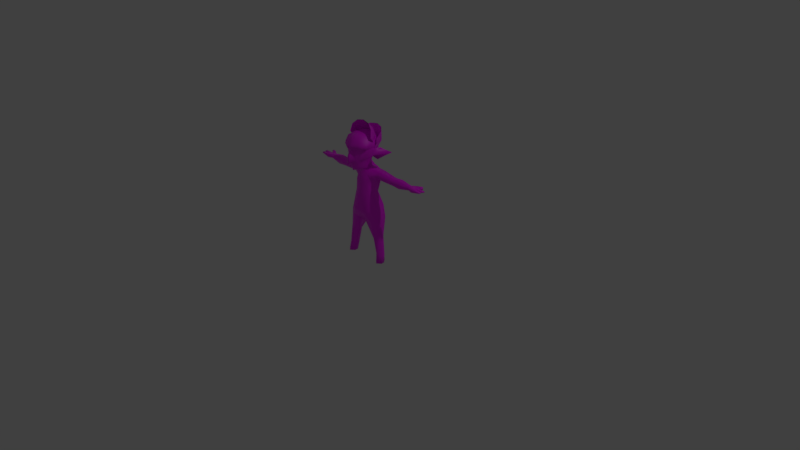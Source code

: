 # Source: oni_small.blend  (saved by Blender 2.83.19; exported with 4.5.12 LTS)
import bpy
from mathutils import Matrix  # noqa: F401  (used for matrix-valued properties, if any)

bpy.ops.wm.read_factory_settings(use_empty=True)
scene = bpy.context.scene
scene.name = 'Scene'

# ---- collections
col_1 = bpy.data.collections.new('コレクション 1'); scene.collection.children.link(col_1)

# ---- images (referenced by path relative to the original .blend; pixels are not part of the script)
import os
ASSET_DIR = os.environ.get("B2B_ASSET_DIR", "")  # directory of the original .blend (textures are referenced by path, not embedded)
HERE = os.path.dirname(os.path.abspath(__file__))  # packed textures are extracted next to this script under _unpacked/

def load_image(name, relpath, width, height, colorspace="sRGB"):
    """Load a texture the original file referenced (path relative to the .blend, or extracted next to this script)."""
    p = next((c for c in (os.path.join(HERE, relpath), os.path.join(ASSET_DIR, relpath)) if relpath and os.path.exists(c)), "")
    if p:
        img = bpy.data.images.load(p, check_existing=True)
        img.name = name
    else:  # same state as the original file: an image datablock whose file is absent (Cycles renders it pink)
        img = bpy.data.images.new(name, width, height)
        img.source = "FILE"
        img.filepath = "//" + (relpath or name)
    img.colorspace_settings.name = colorspace
    return img
img_oni_s_albedo = load_image('oni_s_albedo', 'oni_s_albedo.png', 1024, 1024, 'sRGB')

# ---- materials (node trees are filled in below, after node groups)
mat_material = bpy.data.materials.new('Material')
mat_material.alpha_threshold = 0.0
mat_material.use_transparent_shadow = False
mat_material.roughness = 0.5

# ---- material node trees
mat_material.use_nodes = True; mat_material.node_tree.nodes.clear()
_N = mat_material.node_tree.nodes; _L = mat_material.node_tree.links
n0 = _N.new('ShaderNodeBsdfPrincipled'); n0.name = 'Principled BSDF'; n0.location = (10, 300)
n0.distribution = 'GGX'
n0.subsurface_method = 'BURLEY'
n0.inputs[3].default_value = 1.45
n0.inputs[27].default_value = (0.0, 0.0, 0.0, 1.0)
n0.inputs[28].default_value = 1.0
n1 = _N.new('ShaderNodeOutputMaterial'); n1.name = 'Material Output'; n1.location = (300, 300)
n2 = _N.new('ShaderNodeTexImage'); n2.name = '画像テクスチャ'; n2.location = (-289, 105)
n2.image = img_oni_s_albedo
_L.new(n0.outputs[0], n1.inputs[0])
_L.new(n2.outputs[0], n0.inputs[0])
_L.new(n2.outputs[1], n0.inputs[4])
n1.is_active_output = True

# ---- world
world_world = bpy.data.worlds.new('World'); scene.world = world_world
world_world.color = (0.05088, 0.05088, 0.05088)
world_world.use_sun_shadow = False
world_world.sun_shadow_jitter_overblur = 0.0
world_world.cycles.sampling_method = 'MANUAL'

# ---- cameras
cam_camera = bpy.data.cameras.new('Camera')
cam_camera.clip_end = 100.0
cam_camera.lens = 35.0
cam_camera.sensor_width = 32.0
cam_camera.sensor_height = 18.0
cam_camera.ortho_scale = 7.314
cam_camera.dof.focus_distance = 0.0
cam_camera.dof.aperture_fstop = 128.0

# ---- lights
light_lamp = bpy.data.lights.new('Lamp', 'POINT')
light_lamp.transmission_factor = 0.0
light_lamp.cutoff_distance = 30.0
light_lamp.energy = 100.0
light_lamp.shadow_buffer_clip_start = 1.001
light_lamp.shadow_soft_size = 0.1
light_lamp.shadow_maximum_resolution = 0.006
light_lamp.use_absolute_resolution = True

# ---- meshes
me_oni_small = bpy.data.meshes.new('oni_small')
me_oni_small.from_pydata([(-0.0328, 0.07302, 0.8756), (-0.04009, 0.133, 0.675), (-0.2065, -0.01131, 0.0), (-0.2996, -0.01408, 0.0), (-0.2453, 0.06335, 0.6048), (-0.9018, 0.09027, 1.147), (-0.9018, 0.08448, 1.132), (-0.03433, 0.04122, 1.301), (-0.04908, 0.1035, 0.5501), (-0.2055, 0.07204, 0.7532), (-0.1508, 0.02468, 0.9131), (-0.1508, 0.07687, 1.067), (-0.1428, 0.07795, 1.212), (-0.06286, 0.1186, 1.038), (-0.04025, 0.08374, 1.241), (-0.4624, 0.04355, 1.098), (-0.7041, 0.06537, 1.111), (-0.4404, 0.06683, 1.182), (-0.7041, 0.06188, 1.166), (-0.2961, -0.001477, 0.09722), (-0.2646, 0.009333, 0.353), (-0.192, 0.001292, 0.09722), (-0.1445, 0.0109, 0.3246), (0.0, 0.02028, 0.542), (0.0, 0.1, 1.234), (0.0, 0.1, 1.073), (0.0, 0.06622, 0.8666), (0.0, 0.1, 0.675), (-0.04465, 0.1239, 1.176), (-0.7521, 0.1202, 1.157), (-0.1368, 0.1, 1.133), (-0.7041, 0.07873, 1.133), (-0.4574, 0.07873, 1.133), (0.0, 0.1131, 1.177), (-0.1491, 0.1123, 0.5829), (-0.2537, 0.03603, 0.0), (-0.1432, 0.1241, 0.7241), (-0.1061, 0.07249, 0.9017), (-0.1152, 0.1181, 1.053), (-0.09201, 0.08699, 1.224), (-0.2452, 0.04179, 0.09722), (-0.1986, 0.06784, 0.3394), (-0.09904, 0.1287, 1.168), (-0.05183, -0.1169, 0.9098), (-0.09523, -0.1585, 0.6921), (-0.2016, -0.06334, -9.282e-09), (-0.3065, -0.06383, -9.282e-09), (-0.2495, -0.04184, 0.5955), (-0.8873, 0.007291, 1.147), (-0.8873, 0.008996, 1.134), (-0.03694, -0.01284, 1.283), (-0.05119, -0.1, 0.5417), (-0.1938, -0.03733, 0.7532), (-0.1391, -0.06038, 0.9333), (-0.1245, -0.04084, 1.067), (-0.1296, -0.02331, 1.204), (-0.03918, -0.1094, 1.067), (-0.04382, -0.0216, 1.233), (-0.4574, 0.003262, 1.096), (-0.7041, 0.02237, 1.113), (-0.4404, 0.01303, 1.179), (-0.7041, 0.02087, 1.162), (-0.3026, -0.04257, 0.09722), (-0.2672, -0.04143, 0.3522), (-0.1852, -0.04208, 0.09722), (-0.1327, -0.04108, 0.3206), (3.864e-10, -0.09594, 0.5301), (3.864e-10, -0.03736, 1.234), (3.864e-10, -0.1126, 1.067), (3.864e-10, -0.13, 0.9098), (3.864e-10, -0.1757, 0.6986), (-0.03187, -0.08101, 1.162), (-0.7521, 0.1271, 1.123), (-0.1236, -0.06212, 1.145), (-0.7041, 0.002906, 1.133), (-0.4574, -0.01792, 1.133), (3.864e-10, -0.08333, 1.165), (-0.1581, -0.1, 0.5628), (-0.2537, -0.1068, -9.282e-09), (-0.1499, -0.1108, 0.6995), (-0.1061, -0.09266, 0.9218), (-0.09287, -0.09573, 1.067), (-0.07881, -0.02725, 1.217), (-0.2452, -0.08335, 0.09722), (-0.2002, -0.0956, 0.3303), (-0.08584, -0.07118, 1.153), (-0.187, 0.06744, 1.093), (-0.2201, 0.07849, 1.208), (-0.2026, 0.09027, 1.133), (-0.187, -0.003264, 1.102), (-0.2201, -0.01332, 1.201), (-0.2026, -0.03108, 1.139), (-0.7745, 0.08931, 1.11), (-0.775, 0.08944, 1.147), (-0.763, -5.873e-05, 1.113), (-0.763, -0.007854, 1.157), (-0.5479, 0.06159, 1.096), (-0.5479, 0.07262, 1.187), (-0.5479, 0.09027, 1.133), (-0.5479, 0.007073, 1.086), (-0.5479, 0.01559, 1.178), (-0.5479, -0.009733, 1.133), (-0.4709, 0.04288, 1.098), (-0.472, 0.06736, 1.182), (-0.4719, 0.08092, 1.133), (-0.4673, 0.003047, 1.095), (-0.4714, 0.01573, 1.176), (-0.4719, -0.01556, 1.133), (-0.2674, 0.01013, 0.3287), (-0.1497, 0.0117, 0.3003), (-0.2059, 0.06492, 0.3025), (-0.2694, -0.04401, 0.3264), (-0.1366, -0.04308, 0.3039), (-0.2031, -0.09588, 0.319), (3.864e-10, -0.04104, 1.283), (0.0, 0.05846, 1.301), (-0.2443, 0.05708, 0.5396), (-0.06291, 0.08873, 0.5089), (-0.1581, 0.09007, 0.5108), (-0.2521, -0.04276, 0.5634), (-0.05583, -0.09646, 0.528), (-0.1622, -0.09783, 0.5441), (-0.8166, 0.1466, 1.159), (-0.8341, 0.1235, 1.152), (-0.8166, 0.1508, 1.138), (-0.8342, 0.1271, 1.13), (-0.789, 0.04331, 1.151), (-0.7888, 0.04536, 1.112), (-0.8943, 0.03115, 1.133), (-0.8946, 0.03479, 1.147), (-0.8943, 0.05837, 1.133), (-0.8946, 0.06201, 1.147), (-0.8382, 0.08689, 1.121), (-0.8384, 0.08986, 1.147), (-0.8415, 0.05186, 1.122), (-0.8418, 0.05266, 1.149), (-0.8251, 0.004469, 1.123), (-0.8251, -0.0002816, 1.152), (-0.8415, 0.03825, 1.122), (-0.8418, 0.03905, 1.149), (-0.7844, 0.1334, 1.158), (-0.8045, 0.1065, 1.149), (-0.8043, 0.1082, 1.12), (-0.7844, 0.139, 1.131), (-0.1764, -0.04411, 1.538), (0.0, -0.0178, 1.701), (0.0, -0.08362, 1.265), (-0.1757, -0.06053, 1.595), (0.0, 0.03243, 1.689), (0.0, 0.07258, 1.657), (0.0, 0.119, 1.595), (-0.1032, -0.09728, 1.253), (0.0, 0.1334, 1.538), (0.0, 0.138, 1.486), (0.0, 0.128, 1.43), (0.0, 0.0409, 1.369), (0.0, -0.2246, 1.23), (-0.07712, -0.05591, 1.682), (-0.1043, -0.008256, 1.384), (-0.07636, -0.07881, 1.258), (0.0, -0.0706, 1.691), (-0.04336, -0.1285, 1.252), (-0.0235, -0.0178, 1.7), (-0.1444, 0.03925, 1.595), (-0.08603, -0.0662, 1.304), (-0.06377, -0.01441, 1.689), (0.0, -0.1425, 1.243), (-0.0234, -0.0706, 1.69), (-0.145, 0.04647, 1.538), (-0.1294, 0.04875, 1.486), (-0.04336, -0.1966, 1.248), (-0.1329, -0.04031, 1.657), (-0.1243, 0.05197, 1.43), (-0.1099, 0.01613, 1.657), (-0.1543, -0.02825, 1.43), (0.0, -0.04589, 1.304), (-0.1811, -0.17, 1.583), (-0.1598, -0.04411, 1.512), (-0.135, -0.02841, 1.399), (0.0, -0.2864, 1.53), (0.0, -0.1586, 1.691), (-0.02146, -0.2745, 1.564), (0.0, -0.2353, 1.237), (-0.1091, -0.2355, 1.59), (0.0, -0.2763, 1.563), (-0.07712, -0.1207, 1.689), (-0.1329, -0.06789, 1.657), (-0.1116, -0.08651, 1.304), (-0.1894, -0.1846, 1.543), (-0.162, -0.1645, 1.517), (-0.1565, -0.1755, 1.486), (-0.1711, -0.1655, 1.437), (-0.1401, -0.06416, 1.399), (-0.1063, -0.1029, 1.26), (-0.04336, -0.2086, 1.255), (-0.1109, -0.2525, 1.557), (-0.01598, -0.2866, 1.527), (0.0, -0.2678, 1.495), (-0.1063, -0.2207, 1.526), (-0.01862, -0.2608, 1.496), (0.0, -0.2794, 1.478), (-0.0981, -0.2202, 1.442), (-0.0169, -0.2717, 1.478), (0.0, -0.3041, 1.436), (-0.09263, -0.2131, 1.374), (-0.05796, -0.2299, 1.374), (-0.01964, -0.2964, 1.436), (-0.03259, -0.2407, 1.471), (-0.03155, -0.2376, 1.499), (-0.03083, -0.2924, 1.532), (0.0, -0.2645, 1.335), (-0.02092, -0.3078, 1.345), (-0.01325, -0.2575, 1.341), (0.0, -0.3155, 1.339), (0.0, -0.2457, 1.289), (-0.01367, -0.2426, 1.29), (-0.0689, -0.2079, 1.304), (-0.118, -0.1068, 1.304), (0.0, -0.2442, 1.655), (-0.0242, -0.2372, 1.652), (-0.09445, -0.2163, 1.662), (-0.0234, -0.1586, 1.69), (-0.06958, 0.003941, 1.378), (-0.08207, 0.1083, 1.43), (-0.08643, 0.09653, 1.595), (-0.03696, 0.01474, 1.689), (-0.08784, 0.1046, 1.486), (-0.0535, -0.04979, 1.304), (-0.05968, 0.05991, 1.657), (-0.08825, 0.1026, 1.538), (-0.3279, 0.09223, 1.463), (-0.2052, 0.03497, 1.514), (-0.1976, -0.01155, 1.375), (-0.3135, 0.1127, 1.463), (-0.1825, 0.001213, 1.36), (-0.1904, 0.05488, 1.496), (-0.182, -0.01143, 1.564), (-0.1813, -0.008627, 1.625), (0.0, 0.1675, 1.733), (0.0, 0.1834, 1.603), (0.0, 0.1391, 1.486), (-0.1615, 0.08004, 1.689), (-0.1622, 0.08797, 1.579), (-0.1294, 0.0499, 1.486), (-0.1598, -0.04297, 1.512), (-0.09667, 0.1429, 1.721), (-0.08784, 0.1057, 1.486), (-0.09871, 0.1495, 1.603), (-0.182, -0.0182, 1.564), (-0.1813, -0.0154, 1.625), (0.0, 0.1607, 1.733), (0.0, 0.1766, 1.603), (0.0, 0.1323, 1.486), (-0.1615, 0.07327, 1.689), (-0.1622, 0.0812, 1.579), (-0.1294, 0.04312, 1.486), (-0.1598, -0.04974, 1.512), (-0.09667, 0.1361, 1.721), (-0.08784, 0.09896, 1.486), (-0.09871, 0.1428, 1.603), (-0.1866, -0.07098, 1.618), (-0.1859, -0.1048, 1.659), (0.0, -0.0533, 1.833), (0.0, 0.03316, 1.757), (0.0, 0.07253, 1.655), (-0.1655, -0.08474, 1.753), (-0.1663, -0.01497, 1.686), (-0.1327, 0.01441, 1.603), (-0.1638, -0.06155, 1.566), (-0.09912, -0.06243, 1.811), (-0.09007, 0.05079, 1.636), (-0.1012, 0.01112, 1.737), (-0.1866, -0.0754, 1.614), (-0.1859, -0.1093, 1.655), (0.0, -0.05772, 1.829), (0.0, 0.02874, 1.753), (0.0, 0.06812, 1.651), (-0.1655, -0.08916, 1.749), (-0.1663, -0.01938, 1.682), (-0.1327, 0.009996, 1.599), (-0.1638, -0.06596, 1.562), (-0.09912, -0.06684, 1.807), (-0.09007, 0.04637, 1.632), (-0.1012, 0.00671, 1.733)], [], [(104, 103, 17), (42, 39, 14, 28), (88, 87, 12, 30), (36, 37, 0, 1), (37, 38, 13, 0), (18, 31, 29), (35, 40, 21, 2), (110, 41, 22, 109), (14, 7, 115, 24), (0, 13, 25, 26), (1, 0, 26, 27), (8, 1, 27, 23), (28, 14, 24, 33), (13, 28, 33, 25), (31, 16, 92), (86, 88, 30, 11), (38, 42, 28, 13), (102, 104, 32, 15), (108, 20, 41, 110), (3, 19, 40, 35), (10, 11, 38, 37), (9, 10, 37, 36), (4, 9, 36, 34), (30, 12, 42), (121, 120, 51, 77), (107, 75, 106), (85, 71, 57, 82), (77, 51, 44, 79), (91, 73, 90), (79, 44, 43, 80), (80, 43, 56, 81), (95, 74, 61), (78, 45, 64, 83), (113, 112, 65, 84), (57, 67, 114, 50), (43, 69, 68, 56), (44, 70, 69, 43), (51, 66, 70, 44), (71, 76, 67, 57), (56, 68, 76, 71), (94, 74, 95), (89, 54, 91), (81, 56, 71, 85), (105, 75, 107), (54, 81, 85, 73), (111, 113, 84, 63), (46, 78, 83, 62), (53, 80, 81, 54), (52, 79, 80, 53), (47, 77, 79, 52), (73, 85, 82, 55), (119, 121, 77, 47), (9, 47, 52), (7, 14, 57, 50), (10, 9, 52, 53), (87, 17, 90), (11, 10, 53, 54), (97, 18, 61, 100), (3, 35, 78, 46), (35, 2, 45, 78), (93, 18, 29), (102, 15, 58, 105), (19, 3, 46, 62), (86, 11, 89), (108, 19, 62, 111), (14, 39, 82, 57), (39, 12, 82), (116, 20, 63, 119), (2, 21, 64, 45), (109, 22, 65, 112), (92, 16, 127), (8, 23, 66, 51), (133, 5, 131, 135), (5, 6, 130, 131), (15, 86, 89, 58), (12, 87, 55), (58, 89, 75), (75, 90, 60), (15, 32, 88, 86), (32, 17, 87, 88), (18, 93, 126), (132, 92, 127, 134), (136, 94, 95, 137), (72, 29, 31), (74, 94, 59), (132, 133, 93, 92), (16, 96, 99, 59), (103, 97, 106), (59, 99, 74), (74, 101, 61), (16, 31, 98, 96), (31, 97, 98), (17, 103, 60), (96, 102, 105, 99), (99, 105, 107, 101), (101, 107, 100), (96, 98, 104, 102), (98, 97, 103, 104), (21, 109, 112, 64), (20, 108, 111, 63), (62, 83, 113, 111), (83, 64, 112, 113), (19, 108, 110, 40), (40, 110, 109, 21), (4, 116, 119), (22, 117, 120), (63, 84, 119), (84, 65, 120, 121), (20, 116, 41), (41, 118, 117), (122, 124, 125, 123), (31, 92, 72), (142, 141, 123, 125), (141, 140, 122, 123), (143, 142, 125, 124), (140, 143, 124, 122), (126, 95, 61), (61, 18, 126), (127, 59, 94), (59, 127, 16), (138, 127, 94, 136), (139, 129, 48, 137), (129, 128, 49, 48), (134, 135, 131, 130), (138, 128, 129, 139), (127, 126, 135, 134), (6, 5, 133, 132), (6, 132, 134, 130), (93, 133, 135, 126), (127, 138, 139, 126), (126, 139, 137, 95), (128, 138, 136, 49), (49, 136, 137, 48), (29, 72, 143, 140), (72, 92, 142, 143), (93, 29, 140, 141), (92, 93, 141, 142), (175, 146, 159, 227), (184, 181, 196, 179), (146, 161, 159), (149, 150, 224, 228), (145, 148, 225, 162), (146, 166, 161), (154, 155, 222, 223), (148, 149, 228, 225), (150, 152, 229, 224), (115, 7, 222, 155), (153, 154, 223, 226), (152, 153, 226, 229), (164, 159, 151, 187), (159, 161, 170, 151), (173, 163, 147, 171), (180, 221, 219, 218), (179, 196, 199, 197), (197, 199, 202, 200), (200, 202, 206, 203), (203, 206, 211, 213), (199, 196, 209, 208), (196, 181, 209), (202, 199, 208, 207), (206, 202, 207, 205), (204, 201, 190, 191), (205, 207, 201, 204), (208, 209, 195, 198), (209, 181, 183, 195), (207, 208, 198, 201), (210, 212, 215, 214), (213, 211, 212, 210), (205, 212, 211), (211, 206, 205), (214, 215, 182), (215, 212, 216), (182, 215, 216, 194), (194, 216, 217, 193), (217, 216, 204), (191, 192, 204), (195, 183, 176, 188), (201, 198, 189, 190), (198, 195, 188, 189), (218, 219, 181, 184), (183, 220, 176), (220, 185, 186), (219, 221, 185, 220), (181, 219, 220, 183), (187, 151, 193, 217), (145, 162, 167, 160), (151, 170, 194, 193), (171, 147, 176, 186), (160, 167, 221, 180), (167, 157, 185, 221), (170, 156, 182, 194), (162, 165, 157, 167), (161, 166, 156, 170), (169, 172, 233, 235), (165, 173, 171, 157), (163, 168, 144, 147), (158, 164, 187, 178), (157, 171, 186, 185), (189, 188, 144), (178, 187, 217, 192), (144, 177, 190, 189), (177, 174, 191, 190), (172, 158, 234, 233), (176, 147, 188), (174, 178, 192, 191), (176, 220, 186), (168, 169, 177, 144), (224, 229, 168, 163), (222, 227, 164, 158), (223, 222, 158, 172), (228, 224, 163, 173), (226, 223, 172, 169), (225, 228, 173, 165), (162, 225, 165), (229, 226, 169, 168), (227, 159, 164), (216, 205, 204), (216, 212, 205), (204, 192, 217), (114, 175, 227, 50), (50, 227, 222, 7), (144, 188, 147), (233, 234, 232, 230), (235, 233, 230, 231), (177, 169, 235, 231), (174, 177, 231, 230), (158, 178, 232, 234), (178, 174, 230, 232), (238, 239, 247, 245), (239, 240, 246, 247), (241, 242, 236, 237), (242, 243, 244, 236), (245, 247, 242, 241), (247, 246, 243, 242), (97, 31, 18), (90, 17, 60), (106, 97, 100), (17, 32, 104), (75, 89, 91), (90, 75, 91), (55, 87, 90), (100, 107, 106), (61, 101, 100), (74, 99, 101), (60, 103, 106), (106, 75, 60), (75, 105, 58), (250, 257, 259, 251), (251, 259, 258, 252), (253, 249, 248, 254), (254, 248, 256, 255), (257, 253, 254, 259), (259, 254, 255, 258), (117, 22, 41), (119, 84, 121), (120, 65, 22), (47, 9, 4), (119, 47, 4), (120, 117, 8, 51), (34, 1, 8), (8, 117, 118, 34), (34, 118, 116, 4), (36, 1, 34), (41, 116, 118), (82, 12, 55), (90, 73, 55), (91, 54, 73), (89, 11, 54), (11, 42, 38), (42, 12, 39), (30, 42, 11), (262, 263, 271, 269), (263, 264, 270, 271), (265, 266, 260, 261), (266, 267, 268, 260), (269, 271, 266, 265), (271, 270, 267, 266), (274, 281, 283, 275), (275, 283, 282, 276), (277, 273, 272, 278), (278, 272, 280, 279), (281, 277, 278, 283), (283, 278, 279, 282)])
me_oni_small.polygons.foreach_set('use_smooth', [True] * 283)
_uv = me_oni_small.uv_layers.new(name='UVMap')
_uv.uv.foreach_set('vector', [0.1253, 0.8767, 0.1297, 0.8484, 0.1484, 0.8511, 0.2653, 0.5186, 0.2908, 0.5378, 0.2903, 0.5682, 0.2523, 0.5418, 0.2746, 0.9164, 0.2763, 0.8733, 0.3179, 0.8822, 0.31, 0.9269, 0.1542, 0.28, 0.2039, 0.3863, 0.152, 0.3971, 0.09434, 0.2877, 0.2039, 0.3863, 0.2428, 0.4727, 0.2154, 0.4798, 0.152, 0.3971, 0.8312, 0.4222, 0.813, 0.405, 0.8456, 0.3703, 0.4558, 0.6804, 0.508, 0.6977, 0.4964, 0.7337, 0.4445, 0.7156, 0.6178, 0.7471, 0.6374, 0.7572, 0.6109, 0.7943, 0.5995, 0.7867, 0.2903, 0.5682, 0.3256, 0.6042, 0.3027, 0.6156, 0.2658, 0.5835, 0.152, 0.3971, 0.2154, 0.4798, 0.1936, 0.5166, 0.1313, 0.4022, 0.09434, 0.2877, 0.152, 0.3971, 0.1313, 0.4022, 0.07004, 0.304, 0.05489, 0.2282, 0.09434, 0.2877, 0.07004, 0.304, 0.002083, 0.2462, 0.2523, 0.5418, 0.2903, 0.5682, 0.2658, 0.5835, 0.2367, 0.562, 0.2154, 0.4798, 0.2523, 0.5418, 0.2367, 0.562, 0.1936, 0.5166, 0.8136, 0.2394, 0.8185, 0.2204, 0.8693, 0.2426, 0.3049, 0.7033, 0.2844, 0.68, 0.3131, 0.6603, 0.3306, 0.6945, 0.2428, 0.4727, 0.2653, 0.5186, 0.2523, 0.5418, 0.2154, 0.4798, 0.1304, 0.7401, 0.1262, 0.7097, 0.1347, 0.7096, 0.1353, 0.7393, 0.6446, 0.7041, 0.6584, 0.7081, 0.6374, 0.7572, 0.6178, 0.7471, 0.4635, 0.6433, 0.5158, 0.6604, 0.508, 0.6977, 0.4558, 0.6804, 0.2479, 0.3724, 0.2682, 0.4639, 0.2428, 0.4727, 0.2039, 0.3863, 0.2002, 0.2732, 0.2479, 0.3724, 0.2039, 0.3863, 0.1542, 0.28, 0.1774, 0.1884, 0.2002, 0.2732, 0.1542, 0.28, 0.1157, 0.2104, 0.2732, 0.4948, 0.2933, 0.5154, 0.2653, 0.5186, 0.7974, 0.6563, 0.8164, 0.6008, 0.8242, 0.6023, 0.8078, 0.6585, 0.1346, 0.7872, 0.1428, 0.7868, 0.1339, 0.818, 0.3547, 0.4848, 0.3822, 0.4929, 0.3582, 0.5448, 0.3449, 0.5233, 0.2968, 0.1411, 0.3589, 0.1174, 0.3493, 0.2143, 0.3077, 0.2216, 0.3014, 0.7818, 0.3512, 0.7951, 0.2866, 0.8218, 0.3077, 0.2216, 0.3493, 0.2143, 0.3699, 0.3473, 0.3344, 0.3577, 0.3344, 0.3577, 0.3699, 0.3473, 0.3835, 0.4379, 0.3531, 0.4396, 0.87, 0.4686, 0.8277, 0.4686, 0.833, 0.446, 0.4767, 0.5802, 0.4929, 0.5473, 0.5505, 0.5548, 0.534, 0.5964, 0.6667, 0.6258, 0.6752, 0.576, 0.6854, 0.5763, 0.6735, 0.6269, 0.3582, 0.5448, 0.3856, 0.5433, 0.3926, 0.5662, 0.3628, 0.5833, 0.3699, 0.3473, 0.4022, 0.3457, 0.4061, 0.4384, 0.3835, 0.4379, 0.3493, 0.2143, 0.4061, 0.2151, 0.4022, 0.3457, 0.3699, 0.3473, 0.3589, 0.1174, 0.3878, 0.1052, 0.4061, 0.2151, 0.3493, 0.2143, 0.3822, 0.4929, 0.3995, 0.4976, 0.3856, 0.5433, 0.3582, 0.5448, 0.3835, 0.4379, 0.4061, 0.4384, 0.3995, 0.4976, 0.3822, 0.4929, 0.8585, 0.4952, 0.8277, 0.4686, 0.87, 0.4686, 0.3108, 0.7507, 0.3616, 0.7544, 0.3014, 0.7818, 0.3531, 0.4396, 0.3835, 0.4379, 0.3822, 0.4929, 0.3547, 0.4848, 0.1342, 0.7627, 0.1428, 0.7868, 0.1346, 0.7872, 0.3204, 0.446, 0.3531, 0.4396, 0.3547, 0.4848, 0.3366, 0.4792, 0.6525, 0.673, 0.6667, 0.6258, 0.6735, 0.6269, 0.6667, 0.6789, 0.4682, 0.6159, 0.4767, 0.5802, 0.534, 0.5964, 0.5207, 0.6369, 0.3069, 0.3686, 0.3344, 0.3577, 0.3531, 0.4396, 0.3204, 0.446, 0.2612, 0.2589, 0.3077, 0.2216, 0.3344, 0.3577, 0.3069, 0.3686, 0.2338, 0.1639, 0.2968, 0.1411, 0.3077, 0.2216, 0.2612, 0.2589, 0.3366, 0.4792, 0.3547, 0.4848, 0.3449, 0.5233, 0.3271, 0.5066, 0.7848, 0.715, 0.7974, 0.6563, 0.8078, 0.6585, 0.8017, 0.7205, 0.2002, 0.2732, 0.2338, 0.1639, 0.2612, 0.2589, 0.3256, 0.6042, 0.2903, 0.5682, 0.3582, 0.5448, 0.3628, 0.5833, 0.2479, 0.3724, 0.2002, 0.2732, 0.2612, 0.2589, 0.3069, 0.3686, 0.2763, 0.8733, 0.1484, 0.8511, 0.2866, 0.8218, 0.2682, 0.4639, 0.2479, 0.3724, 0.3069, 0.3686, 0.3204, 0.446, 0.0882, 0.8436, 0.007417, 0.8282, 0.0102, 0.806, 0.09201, 0.8148, 0.4635, 0.6433, 0.4371, 0.6701, 0.4399, 0.5911, 0.4682, 0.6159, 0.4371, 0.6701, 0.4119, 0.643, 0.4103, 0.6141, 0.4399, 0.5911, 0.8876, 0.3759, 0.8312, 0.4222, 0.8456, 0.3703, 0.1304, 0.7401, 0.1353, 0.7393, 0.1399, 0.7624, 0.1342, 0.7627, 0.5158, 0.6604, 0.4635, 0.6433, 0.4682, 0.6159, 0.5207, 0.6369, 0.3049, 0.7033, 0.3306, 0.6945, 0.3108, 0.7507, 0.6446, 0.7041, 0.5158, 0.6604, 0.5207, 0.6369, 0.6525, 0.673, 0.2903, 0.5682, 0.2908, 0.5378, 0.3449, 0.5233, 0.3582, 0.5448, 0.2908, 0.5378, 0.2933, 0.5154, 0.3449, 0.5233, 0.7572, 0.7661, 0.6584, 0.7081, 0.6667, 0.6789, 0.7848, 0.715, 0.5015, 0.52, 0.5559, 0.5297, 0.5505, 0.5548, 0.4929, 0.5473, 0.6744, 0.5432, 0.6885, 0.5447, 0.6854, 0.5763, 0.6752, 0.576, 0.8693, 0.2426, 0.8185, 0.2204, 0.8827, 0.2108, 0.32, 0.002083, 0.3642, 0.03948, 0.3878, 0.1052, 0.3589, 0.1174, 0.9487, 0.3692, 0.9759, 0.3649, 0.9798, 0.3738, 0.9595, 0.3918, 0.9759, 0.3649, 0.984, 0.3559, 0.9889, 0.3771, 0.9798, 0.3738, 0.1353, 0.7393, 0.3049, 0.7033, 0.3108, 0.7507, 0.1399, 0.7624, 0.3179, 0.8822, 0.2763, 0.8733, 0.3371, 0.8297, 0.1399, 0.7624, 0.3108, 0.7507, 0.1428, 0.7868, 0.1428, 0.7868, 0.2866, 0.8218, 0.1523, 0.8187, 0.1353, 0.7393, 0.1347, 0.7096, 0.2844, 0.68, 0.3049, 0.7033, 0.1334, 0.8777, 0.1484, 0.8511, 0.2763, 0.8733, 0.2746, 0.9164, 0.8312, 0.4222, 0.8876, 0.3759, 0.916, 0.4278, 0.9175, 0.2449, 0.8693, 0.2426, 0.8827, 0.2108, 0.9223, 0.219, 0.8985, 0.5058, 0.8585, 0.4952, 0.87, 0.4686, 0.9071, 0.4887, 0.8245, 0.3606, 0.8456, 0.3703, 0.813, 0.405, 0.8207, 0.1673, 0.8664, 0.1754, 0.8212, 0.1884, 0.9475, 0.3542, 0.9487, 0.3692, 0.8876, 0.3759, 0.9057, 0.3426, 0.005759, 0.7502, 0.087, 0.7365, 0.09176, 0.7636, 0.01033, 0.7732, 0.1297, 0.8484, 0.0882, 0.8436, 0.1339, 0.818, 0.01033, 0.7732, 0.09176, 0.7636, 0.01105, 0.7881, 0.01105, 0.7881, 0.09328, 0.7887, 0.0102, 0.806, 0.005759, 0.7502, 0.002083, 0.7365, 0.08269, 0.7116, 0.087, 0.7365, 0.002083, 0.8471, 0.0882, 0.8436, 0.08284, 0.8729, 0.1484, 0.8511, 0.1297, 0.8484, 0.1523, 0.8187, 0.087, 0.7365, 0.1304, 0.7401, 0.1342, 0.7627, 0.09176, 0.7636, 0.09176, 0.7636, 0.1342, 0.7627, 0.1346, 0.7872, 0.09328, 0.7887, 0.09328, 0.7887, 0.1346, 0.7872, 0.09201, 0.8148, 0.087, 0.7365, 0.08269, 0.7116, 0.1262, 0.7097, 0.1304, 0.7401, 0.08284, 0.8729, 0.0882, 0.8436, 0.1297, 0.8484, 0.1253, 0.8767, 0.5559, 0.5297, 0.6744, 0.5432, 0.6752, 0.576, 0.5505, 0.5548, 0.6584, 0.7081, 0.6446, 0.7041, 0.6525, 0.673, 0.6667, 0.6789, 0.5207, 0.6369, 0.534, 0.5964, 0.6667, 0.6258, 0.6525, 0.673, 0.534, 0.5964, 0.5505, 0.5548, 0.6752, 0.576, 0.6667, 0.6258, 0.5158, 0.6604, 0.6446, 0.7041, 0.6178, 0.7471, 0.508, 0.6977, 0.508, 0.6977, 0.6178, 0.7471, 0.5995, 0.7867, 0.4964, 0.7337, 0.7921, 0.7778, 0.7572, 0.7661, 0.7848, 0.715, 0.6885, 0.5447, 0.8015, 0.5032, 0.8164, 0.6008, 0.6667, 0.6789, 0.6735, 0.6269, 0.7848, 0.715, 0.6735, 0.6269, 0.6854, 0.5763, 0.8164, 0.6008, 0.7974, 0.6563, 0.6584, 0.7081, 0.7572, 0.7661, 0.6374, 0.7572, 0.6374, 0.7572, 0.7266, 0.8127, 0.7099, 0.8646, 0.8559, 0.3333, 0.8476, 0.3236, 0.8681, 0.3188, 0.8632, 0.3295, 0.8136, 0.2394, 0.8693, 0.2426, 0.8528, 0.2726, 0.8858, 0.3323, 0.872, 0.3429, 0.8632, 0.3295, 0.8681, 0.3188, 0.872, 0.3429, 0.8515, 0.3483, 0.8559, 0.3333, 0.8632, 0.3295, 0.8771, 0.2826, 0.8918, 0.2582, 0.9142, 0.2738, 0.9013, 0.2927, 0.8515, 0.3483, 0.8358, 0.3419, 0.8476, 0.3236, 0.8559, 0.3333, 0.916, 0.4278, 0.87, 0.4686, 0.833, 0.446, 0.833, 0.446, 0.8312, 0.4222, 0.916, 0.4278, 0.8827, 0.2108, 0.8212, 0.1884, 0.8664, 0.1754, 0.8212, 0.1884, 0.8827, 0.2108, 0.8185, 0.2204, 0.9231, 0.2083, 0.8827, 0.2108, 0.8664, 0.1754, 0.913, 0.1821, 0.9373, 0.4805, 0.9437, 0.5045, 0.9348, 0.5087, 0.9071, 0.4887, 0.9437, 0.5045, 0.9547, 0.5125, 0.9349, 0.5184, 0.9348, 0.5087, 0.9713, 0.4032, 0.9595, 0.3918, 0.9798, 0.3738, 0.9889, 0.3771, 0.9544, 0.4767, 0.9547, 0.5125, 0.9437, 0.5045, 0.9373, 0.4805, 0.9585, 0.4377, 0.916, 0.4278, 0.9595, 0.3918, 0.9713, 0.4032, 0.984, 0.3559, 0.9759, 0.3649, 0.9487, 0.3692, 0.9475, 0.3542, 0.9657, 0.2472, 0.9175, 0.2449, 0.9223, 0.219, 0.9619, 0.2272, 0.8876, 0.3759, 0.9487, 0.3692, 0.9595, 0.3918, 0.916, 0.4278, 0.9585, 0.4377, 0.9544, 0.4767, 0.9373, 0.4805, 0.916, 0.4278, 0.916, 0.4278, 0.9373, 0.4805, 0.9071, 0.4887, 0.87, 0.4686, 0.9635, 0.2058, 0.9231, 0.2083, 0.913, 0.1821, 0.9596, 0.1889, 0.9349, 0.5184, 0.8985, 0.5058, 0.9071, 0.4887, 0.9348, 0.5087, 0.8456, 0.3703, 0.8245, 0.3606, 0.8358, 0.3419, 0.8515, 0.3483, 0.8528, 0.2726, 0.8693, 0.2426, 0.8918, 0.2582, 0.8771, 0.2826, 0.8876, 0.3759, 0.8456, 0.3703, 0.8515, 0.3483, 0.872, 0.3429, 0.9057, 0.3426, 0.8876, 0.3759, 0.872, 0.3429, 0.8858, 0.3323, 0.6037, 0.002083, 0.6374, 0.002107, 0.6355, 0.04159, 0.6053, 0.03558, 0.7417, 0.2474, 0.7286, 0.246, 0.7337, 0.2233, 0.7433, 0.2259, 0.6374, 0.002107, 0.6608, 0.0306, 0.6355, 0.04159, 0.4262, 0.2722, 0.4138, 0.2258, 0.4664, 0.2223, 0.4639, 0.2671, 0.6508, 0.4386, 0.6316, 0.4656, 0.6191, 0.4428, 0.6384, 0.4302, 0.6374, 0.002107, 0.676, 0.008892, 0.6608, 0.0306, 0.4156, 0.121, 0.4452, 0.06084, 0.4961, 0.06983, 0.4628, 0.1292, 0.6316, 0.4656, 0.6098, 0.4902, 0.5851, 0.46, 0.6191, 0.4428, 0.4138, 0.2258, 0.4103, 0.189, 0.4658, 0.1894, 0.4664, 0.2223, 0.3027, 0.6156, 0.3256, 0.6042, 0.3689, 0.6511, 0.321, 0.6561, 0.4103, 0.157, 0.4156, 0.121, 0.4628, 0.1292, 0.466, 0.1599, 0.4103, 0.189, 0.4103, 0.157, 0.466, 0.1599, 0.4658, 0.1894, 0.6159, 0.05429, 0.6355, 0.04159, 0.6428, 0.05138, 0.6269, 0.06795, 0.6355, 0.04159, 0.6608, 0.0306, 0.6959, 0.04524, 0.6428, 0.05138, 0.5061, 0.2694, 0.5108, 0.2251, 0.568, 0.2339, 0.5455, 0.2761, 0.6975, 0.3603, 0.6845, 0.353, 0.7098, 0.3028, 0.7253, 0.3072, 0.7433, 0.2259, 0.7337, 0.2233, 0.7314, 0.1979, 0.7437, 0.2009, 0.7437, 0.2009, 0.7314, 0.1979, 0.739, 0.1865, 0.75, 0.1898, 0.75, 0.1898, 0.739, 0.1865, 0.7517, 0.1616, 0.7639, 0.1642, 0.7639, 0.1642, 0.7517, 0.1616, 0.7593, 0.1155, 0.771, 0.1111, 0.7314, 0.1979, 0.7337, 0.2233, 0.7256, 0.2257, 0.7159, 0.1941, 0.7337, 0.2233, 0.7286, 0.246, 0.7256, 0.2257, 0.739, 0.1865, 0.7314, 0.1979, 0.7159, 0.1941, 0.719, 0.1802, 0.7517, 0.1616, 0.739, 0.1865, 0.719, 0.1802, 0.7087, 0.121, 0.6853, 0.1208, 0.6833, 0.1608, 0.6409, 0.1812, 0.6374, 0.1552, 0.7087, 0.121, 0.719, 0.1802, 0.6833, 0.1608, 0.6853, 0.1208, 0.7159, 0.1941, 0.7256, 0.2257, 0.6797, 0.2313, 0.6751, 0.2066, 0.7256, 0.2257, 0.7286, 0.246, 0.672, 0.2507, 0.6797, 0.2313, 0.719, 0.1802, 0.7159, 0.1941, 0.6751, 0.2066, 0.6833, 0.1608, 0.7485, 0.09247, 0.7399, 0.09741, 0.7302, 0.06656, 0.7381, 0.06335, 0.771, 0.1111, 0.7593, 0.1155, 0.7399, 0.09741, 0.7485, 0.09247, 0.7087, 0.121, 0.7399, 0.09741, 0.7593, 0.1155, 0.7593, 0.1155, 0.7517, 0.1616, 0.7087, 0.121, 0.7381, 0.06335, 0.7302, 0.06656, 0.7274, 0.03319, 0.7302, 0.06656, 0.7399, 0.09741, 0.6939, 0.07987, 0.7274, 0.03319, 0.7302, 0.06656, 0.6939, 0.07987, 0.7017, 0.04978, 0.7017, 0.04978, 0.6939, 0.07987, 0.6362, 0.07355, 0.6436, 0.05509, 0.6362, 0.07355, 0.6939, 0.07987, 0.6853, 0.1208, 0.6374, 0.1552, 0.5947, 0.1139, 0.6853, 0.1208, 0.6797, 0.2313, 0.672, 0.2507, 0.6245, 0.2362, 0.6323, 0.2181, 0.6833, 0.1608, 0.6751, 0.2066, 0.632, 0.1973, 0.6409, 0.1812, 0.6751, 0.2066, 0.6797, 0.2313, 0.6323, 0.2181, 0.632, 0.1973, 0.7253, 0.3072, 0.7098, 0.3028, 0.7286, 0.246, 0.7417, 0.2474, 0.672, 0.2507, 0.6617, 0.2957, 0.6245, 0.2362, 0.6617, 0.2957, 0.6436, 0.3568, 0.5914, 0.3636, 0.7098, 0.3028, 0.6845, 0.353, 0.6436, 0.3568, 0.6617, 0.2957, 0.7286, 0.246, 0.7098, 0.3028, 0.6617, 0.2957, 0.672, 0.2507, 0.6269, 0.06795, 0.6428, 0.05138, 0.6436, 0.05509, 0.6362, 0.07355, 0.6508, 0.4386, 0.6384, 0.4302, 0.6559, 0.4012, 0.6688, 0.409, 0.6428, 0.05138, 0.6959, 0.04524, 0.7017, 0.04978, 0.6436, 0.05509, 0.5455, 0.2761, 0.568, 0.2339, 0.6245, 0.2362, 0.5632, 0.28, 0.6688, 0.409, 0.6559, 0.4012, 0.6845, 0.353, 0.6975, 0.3603, 0.6559, 0.4012, 0.6213, 0.3909, 0.6436, 0.3568, 0.6845, 0.353, 0.6959, 0.04524, 0.7218, 0.02809, 0.7274, 0.03319, 0.7017, 0.04978, 0.6384, 0.4302, 0.6154, 0.4182, 0.6213, 0.3909, 0.6559, 0.4012, 0.6608, 0.0306, 0.676, 0.008892, 0.7218, 0.02809, 0.6959, 0.04524, 0.9222, 0.01852, 0.9535, 0.02675, 0.9014, 0.1308, 0.9046, 0.04997, 0.6154, 0.4182, 0.5747, 0.4182, 0.5821, 0.3789, 0.6213, 0.3909, 0.5108, 0.2251, 0.5106, 0.1922, 0.564, 0.1987, 0.568, 0.2339, 0.5652, 0.08414, 0.6159, 0.05429, 0.6269, 0.06795, 0.5745, 0.1058, 0.6213, 0.3909, 0.5821, 0.3789, 0.5914, 0.3636, 0.6436, 0.3568, 0.632, 0.1973, 0.6323, 0.2181, 0.564, 0.1987, 0.5745, 0.1058, 0.6269, 0.06795, 0.6362, 0.07355, 0.5947, 0.1139, 0.564, 0.1987, 0.5649, 0.1819, 0.6409, 0.1812, 0.632, 0.1973, 0.5649, 0.1819, 0.5678, 0.1272, 0.6374, 0.1552, 0.6409, 0.1812, 0.9535, 0.02675, 0.9979, 0.01943, 0.9979, 0.06696, 0.9014, 0.1308, 0.6245, 0.2362, 0.568, 0.2339, 0.6323, 0.2181, 0.5678, 0.1272, 0.5745, 0.1058, 0.5947, 0.1139, 0.6374, 0.1552, 0.6245, 0.2362, 0.6617, 0.2957, 0.5632, 0.28, 0.5106, 0.1922, 0.5072, 0.1606, 0.5649, 0.1819, 0.564, 0.1987, 0.4664, 0.2223, 0.4658, 0.1894, 0.5106, 0.1922, 0.5108, 0.2251, 0.5561, 0.06336, 0.6053, 0.03558, 0.6159, 0.05429, 0.5652, 0.08414, 0.4628, 0.1292, 0.4961, 0.06983, 0.5179, 0.07898, 0.503, 0.126, 0.4639, 0.2671, 0.4664, 0.2223, 0.5108, 0.2251, 0.5061, 0.2694, 0.466, 0.1599, 0.4628, 0.1292, 0.503, 0.126, 0.5072, 0.1606, 0.6191, 0.4428, 0.5851, 0.46, 0.5747, 0.4182, 0.6154, 0.4182, 0.6384, 0.4302, 0.6191, 0.4428, 0.6154, 0.4182, 0.4658, 0.1894, 0.466, 0.1599, 0.5072, 0.1606, 0.5106, 0.1922, 0.6053, 0.03558, 0.6355, 0.04159, 0.6159, 0.05429, 0.6939, 0.07987, 0.7087, 0.121, 0.6853, 0.1208, 0.6939, 0.07987, 0.7399, 0.09741, 0.7087, 0.121, 0.6853, 0.1208, 0.5947, 0.1139, 0.6362, 0.07355, 0.3926, 0.5662, 0.3997, 0.5741, 0.3914, 0.5983, 0.3628, 0.5833, 0.3628, 0.5833, 0.3914, 0.5983, 0.3689, 0.6511, 0.3256, 0.6042, 0.564, 0.1987, 0.6323, 0.2181, 0.568, 0.2339, 0.8775, 0.1453, 0.795, 0.06975, 0.8092, 0.06644, 0.887, 0.1332, 0.9046, 0.04997, 0.9014, 0.1308, 0.887, 0.1332, 0.887, 0.05006, 0.8657, 0.002083, 0.9222, 0.01852, 0.9046, 0.04997, 0.887, 0.05006, 0.8236, 0.02735, 0.8657, 0.002083, 0.887, 0.05006, 0.887, 0.1332, 0.7751, 0.02236, 0.7993, 0.02747, 0.8092, 0.06644, 0.795, 0.06975, 0.7993, 0.02747, 0.8236, 0.02735, 0.887, 0.1332, 0.8092, 0.06644, 0.9928, 0.7793, 0.9942, 0.8985, 0.8985, 0.8958, 0.8998, 0.7883, 0.9942, 0.8985, 0.9908, 0.999, 0.9053, 0.9963, 0.8985, 0.8958, 0.8344, 0.8106, 0.8343, 0.9125, 0.7615, 0.9306, 0.7828, 0.8631, 0.8343, 0.9125, 0.8618, 0.9903, 0.7844, 0.9769, 0.7615, 0.9306, 0.8998, 0.7883, 0.8985, 0.8958, 0.8338, 0.9115, 0.8338, 0.8109, 0.8985, 0.8958, 0.9053, 0.9963, 0.8617, 0.9907, 0.8338, 0.9115, 0.0882, 0.8436, 0.002083, 0.8471, 0.007417, 0.8282, 0.2866, 0.8218, 0.1484, 0.8511, 0.1523, 0.8187, 0.1339, 0.818, 0.0882, 0.8436, 0.09201, 0.8148, 0.1484, 0.8511, 0.1334, 0.8777, 0.1253, 0.8767, 0.1428, 0.7868, 0.3108, 0.7507, 0.3014, 0.7818, 0.2866, 0.8218, 0.1428, 0.7868, 0.3014, 0.7818, 0.3371, 0.8297, 0.2763, 0.8733, 0.2866, 0.8218, 0.09201, 0.8148, 0.1346, 0.7872, 0.1339, 0.818, 0.0102, 0.806, 0.09328, 0.7887, 0.09201, 0.8148, 0.01105, 0.7881, 0.09176, 0.7636, 0.09328, 0.7887, 0.1523, 0.8187, 0.1297, 0.8484, 0.1339, 0.818, 0.1339, 0.818, 0.1428, 0.7868, 0.1523, 0.8187, 0.1428, 0.7868, 0.1342, 0.7627, 0.1399, 0.7624, 0.9928, 0.7793, 0.8998, 0.7883, 0.8985, 0.8958, 0.9942, 0.8985, 0.9942, 0.8985, 0.8985, 0.8958, 0.9053, 0.9963, 0.9908, 0.999, 0.8344, 0.8106, 0.7828, 0.8631, 0.7615, 0.9306, 0.8343, 0.9125, 0.8343, 0.9125, 0.7615, 0.9306, 0.7844, 0.9769, 0.8618, 0.9903, 0.8998, 0.7883, 0.8338, 0.8109, 0.8338, 0.9115, 0.8985, 0.8958, 0.8985, 0.8958, 0.8338, 0.9115, 0.8617, 0.9907, 0.9053, 0.9963, 0.7099, 0.8646, 0.6109, 0.7943, 0.6374, 0.7572, 0.7848, 0.715, 0.6735, 0.6269, 0.7974, 0.6563, 0.8164, 0.6008, 0.6854, 0.5763, 0.6885, 0.5447, 0.2338, 0.1639, 0.2002, 0.2732, 0.1774, 0.1884, 0.7848, 0.715, 0.8017, 0.7205, 0.7921, 0.7778, 0.8164, 0.6008, 0.8015, 0.5032, 0.8235, 0.4963, 0.8242, 0.6023, 0.1157, 0.2104, 0.09434, 0.2877, 0.05489, 0.2282, 0.7299, 0.8775, 0.7099, 0.8646, 0.7266, 0.8127, 0.7646, 0.809, 0.7646, 0.809, 0.7266, 0.8127, 0.7572, 0.7661, 0.7921, 0.7778, 0.1542, 0.28, 0.09434, 0.2877, 0.1157, 0.2104, 0.6374, 0.7572, 0.7572, 0.7661, 0.7266, 0.8127, 0.3449, 0.5233, 0.2933, 0.5154, 0.3271, 0.5066, 0.2866, 0.8218, 0.3512, 0.7951, 0.3371, 0.8297, 0.3014, 0.7818, 0.3616, 0.7544, 0.3512, 0.7951, 0.3108, 0.7507, 0.3306, 0.6945, 0.3616, 0.7544, 0.2682, 0.4639, 0.2653, 0.5186, 0.2428, 0.4727, 0.2653, 0.5186, 0.2933, 0.5154, 0.2908, 0.5378, 0.2732, 0.4948, 0.2653, 0.5186, 0.2682, 0.4639, 0.9928, 0.7793, 0.9942, 0.8985, 0.8985, 0.8958, 0.8998, 0.7883, 0.9942, 0.8985, 0.9908, 0.999, 0.9053, 0.9963, 0.8985, 0.8958, 0.8344, 0.8106, 0.8343, 0.9125, 0.7615, 0.9306, 0.7828, 0.8631, 0.8343, 0.9125, 0.8618, 0.9903, 0.7844, 0.9769, 0.7615, 0.9306, 0.8998, 0.7883, 0.8985, 0.8958, 0.8338, 0.9115, 0.8338, 0.8109, 0.8985, 0.8958, 0.9053, 0.9963, 0.8617, 0.9907, 0.8338, 0.9115, 0.9928, 0.7793, 0.8998, 0.7883, 0.8985, 0.8958, 0.9942, 0.8985, 0.9942, 0.8985, 0.8985, 0.8958, 0.9053, 0.9963, 0.9908, 0.999, 0.8344, 0.8106, 0.7828, 0.8631, 0.7615, 0.9306, 0.8343, 0.9125, 0.8343, 0.9125, 0.7615, 0.9306, 0.7844, 0.9769, 0.8618, 0.9903, 0.8998, 0.7883, 0.8338, 0.8109, 0.8338, 0.9115, 0.8985, 0.8958, 0.8985, 0.8958, 0.8338, 0.9115, 0.8617, 0.9907, 0.9053, 0.9963])
_ca = me_oni_small.color_attributes.new('Col', 'BYTE_COLOR', 'CORNER')
_ca.data.foreach_set('color', [1.0, 1.0, 1.0, 1.0, 1.0, 1.0, 1.0, 1.0, 1.0, 1.0, 1.0, 1.0, 1.0, 1.0, 1.0, 1.0, 1.0, 1.0, 1.0, 1.0, 1.0, 1.0, 1.0, 1.0, 1.0, 1.0, 1.0, 1.0, 1.0, 1.0, 1.0, 1.0, 1.0, 1.0, 1.0, 1.0, 1.0, 1.0, 1.0, 1.0, 1.0, 1.0, 1.0, 1.0, 1.0, 1.0, 1.0, 1.0, 1.0, 1.0, 1.0, 1.0, 1.0, 1.0, 1.0, 1.0, 1.0, 1.0, 1.0, 1.0, 1.0, 1.0, 1.0, 1.0, 1.0, 1.0, 1.0, 1.0, 1.0, 1.0, 1.0, 1.0, 1.0, 1.0, 1.0, 1.0, 1.0, 1.0, 1.0, 1.0, 1.0, 1.0, 1.0, 1.0, 1.0, 1.0, 1.0, 1.0, 1.0, 1.0, 1.0, 1.0, 1.0, 1.0, 1.0, 1.0, 1.0, 1.0, 1.0, 1.0, 1.0, 1.0, 1.0, 1.0, 1.0, 1.0, 1.0, 1.0, 1.0, 1.0, 1.0, 1.0, 1.0, 1.0, 1.0, 1.0, 1.0, 1.0, 1.0, 1.0, 1.0, 1.0, 1.0, 1.0, 1.0, 1.0, 1.0, 1.0, 1.0, 1.0, 1.0, 1.0, 1.0, 1.0, 1.0, 1.0, 1.0, 1.0, 1.0, 1.0, 1.0, 1.0, 1.0, 1.0, 1.0, 1.0, 1.0, 1.0, 1.0, 1.0, 1.0, 1.0, 1.0, 1.0, 1.0, 1.0, 1.0, 1.0, 1.0, 1.0, 1.0, 1.0, 1.0, 1.0, 1.0, 1.0, 1.0, 1.0, 1.0, 1.0, 1.0, 1.0, 1.0, 1.0, 1.0, 1.0, 1.0, 1.0, 1.0, 1.0, 1.0, 1.0, 1.0, 1.0, 1.0, 1.0, 1.0, 1.0, 1.0, 1.0, 1.0, 1.0, 1.0, 1.0, 1.0, 1.0, 1.0, 1.0, 1.0, 1.0, 1.0, 1.0, 1.0, 1.0, 1.0, 1.0, 1.0, 1.0, 1.0, 1.0, 1.0, 1.0, 1.0, 1.0, 1.0, 1.0, 1.0, 1.0, 1.0, 1.0, 1.0, 1.0, 1.0, 1.0, 1.0, 1.0, 1.0, 1.0, 1.0, 1.0, 1.0, 1.0, 1.0, 1.0, 1.0, 1.0, 1.0, 1.0, 1.0, 1.0, 1.0, 1.0, 1.0, 1.0, 1.0, 1.0, 1.0, 1.0, 1.0, 1.0, 1.0, 1.0, 1.0, 1.0, 1.0, 1.0, 1.0, 1.0, 1.0, 1.0, 1.0, 1.0, 1.0, 1.0, 1.0, 1.0, 1.0, 1.0, 1.0, 1.0, 1.0, 1.0, 1.0, 1.0, 1.0, 1.0, 1.0, 1.0, 1.0, 1.0, 1.0, 1.0, 1.0, 1.0, 1.0, 1.0, 1.0, 1.0, 1.0, 1.0, 1.0, 1.0, 1.0, 1.0, 1.0, 1.0, 1.0, 1.0, 1.0, 1.0, 1.0, 1.0, 1.0, 1.0, 1.0, 1.0, 1.0, 1.0, 1.0, 1.0, 1.0, 1.0, 1.0, 1.0, 1.0, 1.0, 1.0, 1.0, 1.0, 1.0, 1.0, 1.0, 1.0, 1.0, 1.0, 1.0, 1.0, 1.0, 1.0, 1.0, 1.0, 1.0, 1.0, 1.0, 1.0, 1.0, 1.0, 1.0, 1.0, 1.0, 1.0, 1.0, 1.0, 1.0, 1.0, 1.0, 1.0, 1.0, 1.0, 1.0, 1.0, 1.0, 1.0, 1.0, 1.0, 1.0, 1.0, 1.0, 1.0, 1.0, 1.0, 1.0, 1.0, 1.0, 1.0, 1.0, 1.0, 1.0, 1.0, 1.0, 1.0, 1.0, 1.0, 1.0, 1.0, 1.0, 1.0, 1.0, 1.0, 1.0, 1.0, 1.0, 1.0, 1.0, 1.0, 1.0, 1.0, 1.0, 1.0, 1.0, 1.0, 1.0, 1.0, 1.0, 1.0, 1.0, 1.0, 1.0, 1.0, 1.0, 1.0, 1.0, 1.0, 1.0, 1.0, 1.0, 1.0, 1.0, 1.0, 1.0, 1.0, 1.0, 1.0, 1.0, 1.0, 1.0, 1.0, 1.0, 1.0, 1.0, 1.0, 1.0, 1.0, 1.0, 1.0, 1.0, 1.0, 1.0, 1.0, 1.0, 1.0, 1.0, 1.0, 1.0, 1.0, 1.0, 1.0, 1.0, 1.0, 1.0, 1.0, 1.0, 1.0, 1.0, 1.0, 1.0, 1.0, 1.0, 1.0, 1.0, 1.0, 1.0, 1.0, 1.0, 1.0, 1.0, 1.0, 1.0, 1.0, 1.0, 1.0, 1.0, 1.0, 1.0, 1.0, 1.0, 1.0, 1.0, 1.0, 1.0, 1.0, 1.0, 1.0, 1.0, 1.0, 1.0, 1.0, 1.0, 1.0, 1.0, 1.0, 1.0, 1.0, 1.0, 1.0, 1.0, 1.0, 1.0, 1.0, 1.0, 1.0, 1.0, 1.0, 1.0, 1.0, 1.0, 1.0, 1.0, 1.0, 1.0, 1.0, 1.0, 1.0, 1.0, 1.0, 1.0, 1.0, 1.0, 1.0, 1.0, 1.0, 1.0, 1.0, 1.0, 1.0, 1.0, 1.0, 1.0, 1.0, 1.0, 1.0, 1.0, 1.0, 1.0, 1.0, 1.0, 1.0, 1.0, 1.0, 1.0, 1.0, 1.0, 1.0, 1.0, 1.0, 1.0, 1.0, 1.0, 1.0, 1.0, 1.0, 1.0, 1.0, 1.0, 1.0, 1.0, 1.0, 1.0, 1.0, 1.0, 1.0, 1.0, 1.0, 1.0, 1.0, 1.0, 1.0, 1.0, 1.0, 1.0, 1.0, 1.0, 1.0, 1.0, 1.0, 1.0, 1.0, 1.0, 1.0, 1.0, 1.0, 1.0, 1.0, 1.0, 1.0, 1.0, 1.0, 1.0, 1.0, 1.0, 1.0, 1.0, 1.0, 1.0, 1.0, 1.0, 1.0, 1.0, 1.0, 1.0, 1.0, 1.0, 1.0, 1.0, 1.0, 1.0, 1.0, 1.0, 1.0, 1.0, 1.0, 1.0, 1.0, 1.0, 1.0, 1.0, 1.0, 1.0, 1.0, 1.0, 1.0, 1.0, 1.0, 1.0, 1.0, 1.0, 1.0, 1.0, 1.0, 1.0, 1.0, 1.0, 1.0, 1.0, 1.0, 1.0, 1.0, 1.0, 1.0, 1.0, 1.0, 1.0, 1.0, 1.0, 1.0, 1.0, 1.0, 1.0, 1.0, 1.0, 1.0, 1.0, 1.0, 1.0, 1.0, 1.0, 1.0, 1.0, 1.0, 1.0, 1.0, 1.0, 1.0, 1.0, 1.0, 1.0, 1.0, 1.0, 1.0, 1.0, 1.0, 1.0, 1.0, 1.0, 1.0, 1.0, 1.0, 1.0, 1.0, 1.0, 1.0, 1.0, 1.0, 1.0, 1.0, 1.0, 1.0, 1.0, 1.0, 1.0, 1.0, 1.0, 1.0, 1.0, 1.0, 1.0, 1.0, 1.0, 1.0, 1.0, 1.0, 1.0, 1.0, 1.0, 1.0, 1.0, 1.0, 1.0, 1.0, 1.0, 1.0, 1.0, 1.0, 1.0, 1.0, 1.0, 1.0, 1.0, 1.0, 1.0, 1.0, 1.0, 1.0, 1.0, 1.0, 1.0, 1.0, 1.0, 1.0, 1.0, 1.0, 1.0, 1.0, 1.0, 1.0, 1.0, 1.0, 1.0, 1.0, 1.0, 1.0, 1.0, 1.0, 1.0, 1.0, 1.0, 1.0, 1.0, 1.0, 1.0, 1.0, 1.0, 1.0, 1.0, 1.0, 1.0, 1.0, 1.0, 1.0, 1.0, 1.0, 1.0, 1.0, 1.0, 1.0, 1.0, 1.0, 1.0, 1.0, 1.0, 1.0, 1.0, 1.0, 1.0, 1.0, 1.0, 1.0, 1.0, 1.0, 1.0, 1.0, 1.0, 1.0, 1.0, 1.0, 1.0, 1.0, 1.0, 1.0, 1.0, 1.0, 1.0, 1.0, 1.0, 1.0, 1.0, 1.0, 1.0, 1.0, 1.0, 1.0, 1.0, 1.0, 1.0, 1.0, 1.0, 1.0, 1.0, 1.0, 1.0, 1.0, 1.0, 1.0, 1.0, 1.0, 1.0, 1.0, 1.0, 1.0, 1.0, 1.0, 1.0, 1.0, 1.0, 1.0, 1.0, 1.0, 1.0, 1.0, 1.0, 1.0, 1.0, 1.0, 1.0, 1.0, 1.0, 1.0, 1.0, 1.0, 1.0, 1.0, 1.0, 1.0, 1.0, 1.0, 1.0, 1.0, 1.0, 1.0, 1.0, 1.0, 1.0, 1.0, 1.0, 1.0, 1.0, 1.0, 1.0, 1.0, 1.0, 1.0, 1.0, 1.0, 1.0, 1.0, 1.0, 1.0, 1.0, 1.0, 1.0, 1.0, 1.0, 1.0, 1.0, 1.0, 1.0, 1.0, 1.0, 1.0, 1.0, 1.0, 1.0, 1.0, 1.0, 1.0, 1.0, 1.0, 1.0, 1.0, 1.0, 1.0, 1.0, 1.0, 1.0, 1.0, 1.0, 1.0, 1.0, 1.0, 1.0, 1.0, 1.0, 1.0, 1.0, 1.0, 1.0, 1.0, 1.0, 1.0, 1.0, 1.0, 1.0, 1.0, 1.0, 1.0, 1.0, 1.0, 1.0, 1.0, 1.0, 1.0, 1.0, 1.0, 1.0, 1.0, 1.0, 1.0, 1.0, 1.0, 1.0, 1.0, 1.0, 1.0, 1.0, 1.0, 1.0, 1.0, 1.0, 1.0, 1.0, 1.0, 1.0, 1.0, 1.0, 1.0, 1.0, 1.0, 1.0, 1.0, 1.0, 1.0, 1.0, 1.0, 1.0, 1.0, 1.0, 1.0, 1.0, 1.0, 1.0, 1.0, 1.0, 1.0, 1.0, 1.0, 1.0, 1.0, 1.0, 1.0, 1.0, 1.0, 1.0, 1.0, 1.0, 1.0, 1.0, 1.0, 1.0, 1.0, 1.0, 1.0, 1.0, 1.0, 1.0, 1.0, 1.0, 1.0, 1.0, 1.0, 1.0, 1.0, 1.0, 1.0, 1.0, 1.0, 1.0, 1.0, 1.0, 1.0, 1.0, 1.0, 1.0, 1.0, 1.0, 1.0, 1.0, 1.0, 1.0, 1.0, 1.0, 1.0, 1.0, 1.0, 1.0, 1.0, 1.0, 1.0, 1.0, 1.0, 1.0, 1.0, 1.0, 1.0, 1.0, 1.0, 1.0, 1.0, 1.0, 1.0, 1.0, 1.0, 1.0, 1.0, 1.0, 1.0, 1.0, 1.0, 1.0, 1.0, 1.0, 1.0, 1.0, 1.0, 1.0, 1.0, 1.0, 1.0, 1.0, 1.0, 1.0, 1.0, 1.0, 1.0, 1.0, 1.0, 1.0, 1.0, 1.0, 1.0, 1.0, 1.0, 1.0, 1.0, 1.0, 1.0, 1.0, 1.0, 1.0, 1.0, 1.0, 1.0, 1.0, 1.0, 1.0, 1.0, 1.0, 1.0, 1.0, 1.0, 1.0, 1.0, 1.0, 1.0, 1.0, 1.0, 1.0, 1.0, 1.0, 1.0, 1.0, 1.0, 1.0, 1.0, 1.0, 1.0, 1.0, 1.0, 1.0, 1.0, 1.0, 1.0, 1.0, 1.0, 1.0, 1.0, 1.0, 1.0, 1.0, 1.0, 1.0, 1.0, 1.0, 1.0, 1.0, 1.0, 1.0, 1.0, 1.0, 1.0, 1.0, 1.0, 1.0, 1.0, 1.0, 1.0, 1.0, 1.0, 1.0, 1.0, 1.0, 1.0, 1.0, 1.0, 1.0, 1.0, 1.0, 1.0, 1.0, 1.0, 1.0, 1.0, 1.0, 1.0, 1.0, 1.0, 1.0, 1.0, 1.0, 1.0, 1.0, 1.0, 1.0, 1.0, 1.0, 1.0, 1.0, 1.0, 1.0, 1.0, 1.0, 1.0, 1.0, 1.0, 1.0, 1.0, 1.0, 1.0, 1.0, 1.0, 1.0, 1.0, 1.0, 1.0, 1.0, 1.0, 1.0, 1.0, 1.0, 1.0, 1.0, 1.0, 1.0, 1.0, 1.0, 1.0, 1.0, 1.0, 1.0, 1.0, 1.0, 1.0, 1.0, 1.0, 1.0, 1.0, 1.0, 1.0, 1.0, 1.0, 1.0, 1.0, 1.0, 1.0, 1.0, 1.0, 1.0, 1.0, 1.0, 1.0, 1.0, 1.0, 1.0, 1.0, 1.0, 1.0, 1.0, 1.0, 1.0, 1.0, 1.0, 1.0, 1.0, 1.0, 1.0, 1.0, 1.0, 1.0, 1.0, 1.0, 1.0, 1.0, 1.0, 1.0, 1.0, 1.0, 1.0, 1.0, 1.0, 1.0, 1.0, 1.0, 1.0, 1.0, 1.0, 1.0, 1.0, 1.0, 1.0, 1.0, 1.0, 1.0, 1.0, 1.0, 1.0, 1.0, 1.0, 1.0, 1.0, 1.0, 1.0, 1.0, 1.0, 1.0, 1.0, 1.0, 1.0, 1.0, 1.0, 1.0, 1.0, 1.0, 1.0, 1.0, 1.0, 1.0, 1.0, 1.0, 1.0, 1.0, 1.0, 1.0, 1.0, 1.0, 1.0, 1.0, 1.0, 1.0, 1.0, 1.0, 1.0, 1.0, 1.0, 1.0, 1.0, 1.0, 1.0, 1.0, 1.0, 1.0, 1.0, 1.0, 1.0, 1.0, 1.0, 1.0, 1.0, 1.0, 1.0, 1.0, 1.0, 1.0, 1.0, 1.0, 1.0, 1.0, 1.0, 1.0, 1.0, 1.0, 1.0, 1.0, 1.0, 1.0, 1.0, 1.0, 1.0, 1.0, 1.0, 1.0, 1.0, 1.0, 1.0, 1.0, 1.0, 1.0, 1.0, 1.0, 1.0, 1.0, 1.0, 1.0, 1.0, 1.0, 1.0, 1.0, 1.0, 1.0, 1.0, 1.0, 1.0, 1.0, 1.0, 1.0, 1.0, 1.0, 1.0, 1.0, 1.0, 1.0, 1.0, 1.0, 1.0, 1.0, 1.0, 1.0, 1.0, 1.0, 1.0, 1.0, 1.0, 1.0, 1.0, 1.0, 1.0, 1.0, 1.0, 1.0, 1.0, 1.0, 1.0, 1.0, 1.0, 1.0, 1.0, 1.0, 1.0, 1.0, 1.0, 1.0, 1.0, 1.0, 1.0, 1.0, 1.0, 1.0, 1.0, 1.0, 1.0, 1.0, 1.0, 1.0, 1.0, 1.0, 1.0, 1.0, 1.0, 1.0, 1.0, 1.0, 1.0, 1.0, 1.0, 1.0, 1.0, 1.0, 1.0, 1.0, 1.0, 1.0, 1.0, 1.0, 1.0, 1.0, 1.0, 1.0, 1.0, 1.0, 1.0, 1.0, 1.0, 1.0, 1.0, 1.0, 1.0, 1.0, 1.0, 1.0, 1.0, 1.0, 1.0, 1.0, 1.0, 1.0, 1.0, 1.0, 1.0, 1.0, 1.0, 1.0, 1.0, 1.0, 1.0, 1.0, 1.0, 1.0, 1.0, 1.0, 1.0, 1.0, 1.0, 1.0, 1.0, 1.0, 1.0, 1.0, 1.0, 1.0, 1.0, 1.0, 1.0, 1.0, 1.0, 1.0, 1.0, 1.0, 1.0, 1.0, 1.0, 1.0, 1.0, 1.0, 1.0, 1.0, 1.0, 1.0, 1.0, 1.0, 1.0, 1.0, 1.0, 1.0, 1.0, 1.0, 1.0, 1.0, 1.0, 1.0, 1.0, 1.0, 1.0, 1.0, 1.0, 1.0, 1.0, 1.0, 1.0, 1.0, 1.0, 1.0, 1.0, 1.0, 1.0, 1.0, 1.0, 1.0, 1.0, 1.0, 1.0, 1.0, 1.0, 1.0, 1.0, 1.0, 1.0, 1.0, 1.0, 1.0, 1.0, 1.0, 1.0, 1.0, 1.0, 1.0, 1.0, 1.0, 1.0, 1.0, 1.0, 1.0, 1.0, 1.0, 1.0, 1.0, 1.0, 1.0, 1.0, 1.0, 1.0, 1.0, 1.0, 1.0, 1.0, 1.0, 1.0, 1.0, 1.0, 1.0, 1.0, 1.0, 1.0, 1.0, 1.0, 1.0, 1.0, 1.0, 1.0, 1.0, 1.0, 1.0, 1.0, 1.0, 1.0, 1.0, 1.0, 1.0, 1.0, 1.0, 1.0, 1.0, 1.0, 1.0, 1.0, 1.0, 1.0, 1.0, 1.0, 1.0, 1.0, 1.0, 1.0, 1.0, 1.0, 1.0, 1.0, 1.0, 1.0, 1.0, 1.0, 1.0, 1.0, 1.0, 1.0, 1.0, 1.0, 1.0, 1.0, 1.0, 1.0, 1.0, 1.0, 1.0, 1.0, 1.0, 1.0, 1.0, 1.0, 1.0, 1.0, 1.0, 1.0, 1.0, 1.0, 1.0, 1.0, 1.0, 1.0, 1.0, 1.0, 1.0, 1.0, 1.0, 1.0, 1.0, 1.0, 1.0, 1.0, 1.0, 1.0, 1.0, 1.0, 1.0, 1.0, 1.0, 1.0, 1.0, 1.0, 1.0, 1.0, 1.0, 1.0, 1.0, 1.0, 1.0, 1.0, 1.0, 1.0, 1.0, 1.0, 1.0, 1.0, 1.0, 1.0, 1.0, 1.0, 1.0, 1.0, 1.0, 1.0, 1.0, 1.0, 1.0, 1.0, 1.0, 1.0, 1.0, 1.0, 1.0, 1.0, 1.0, 1.0, 1.0, 1.0, 1.0, 1.0, 1.0, 1.0, 1.0, 1.0, 1.0, 1.0, 1.0, 1.0, 1.0, 1.0, 1.0, 1.0, 1.0, 1.0, 1.0, 1.0, 1.0, 1.0, 1.0, 1.0, 1.0, 1.0, 1.0, 1.0, 1.0, 1.0, 1.0, 1.0, 1.0, 1.0, 1.0, 1.0, 1.0, 1.0, 1.0, 1.0, 1.0, 1.0, 1.0, 1.0, 1.0, 1.0, 1.0, 1.0, 1.0, 1.0, 1.0, 1.0, 1.0, 1.0, 1.0, 1.0, 1.0, 1.0, 1.0, 1.0, 1.0, 1.0, 1.0, 1.0, 1.0, 1.0, 1.0, 1.0, 1.0, 1.0, 1.0, 1.0, 1.0, 1.0, 1.0, 1.0, 1.0, 1.0, 1.0, 1.0, 1.0, 1.0, 1.0, 1.0, 1.0, 1.0, 1.0, 1.0, 1.0, 1.0, 1.0, 1.0, 1.0, 1.0, 1.0, 1.0, 1.0, 1.0, 1.0, 1.0, 1.0, 1.0, 1.0, 1.0, 1.0, 1.0, 1.0, 1.0, 1.0, 1.0, 1.0, 1.0, 1.0, 1.0, 1.0, 1.0, 1.0, 1.0, 1.0, 1.0, 1.0, 1.0, 1.0, 1.0, 1.0, 1.0, 1.0, 1.0, 1.0, 1.0, 1.0, 1.0, 1.0, 1.0, 1.0, 1.0, 1.0, 1.0, 1.0, 1.0, 1.0, 1.0, 1.0, 1.0, 1.0, 1.0, 1.0, 1.0, 1.0, 1.0, 1.0, 1.0, 1.0, 1.0, 1.0, 1.0, 1.0, 1.0, 1.0, 1.0, 1.0, 1.0, 1.0, 1.0, 1.0, 1.0, 1.0, 1.0, 1.0, 1.0, 1.0, 1.0, 1.0, 1.0, 1.0, 1.0, 1.0, 1.0, 1.0, 1.0, 1.0, 1.0, 1.0, 1.0, 1.0, 1.0, 1.0, 1.0, 1.0, 1.0, 1.0, 1.0, 1.0, 1.0, 1.0, 1.0, 1.0, 1.0, 1.0, 1.0, 1.0, 1.0, 1.0, 1.0, 1.0, 1.0, 1.0, 1.0, 1.0, 1.0, 1.0, 1.0, 1.0, 1.0, 1.0, 1.0, 1.0, 1.0, 1.0, 1.0, 1.0, 1.0, 1.0, 1.0, 1.0, 1.0, 1.0, 1.0, 1.0, 1.0, 1.0, 1.0, 1.0, 1.0, 1.0, 1.0, 1.0, 1.0, 1.0, 1.0, 1.0, 1.0, 1.0, 1.0, 1.0, 1.0, 1.0, 1.0, 1.0, 1.0, 1.0, 1.0, 1.0, 1.0, 1.0, 1.0, 1.0, 1.0, 1.0, 1.0, 1.0, 1.0, 1.0, 1.0, 1.0, 1.0, 1.0, 1.0, 1.0, 1.0, 1.0, 1.0, 1.0, 1.0, 1.0, 1.0, 1.0, 1.0, 1.0, 1.0, 1.0, 1.0, 1.0, 1.0, 1.0, 1.0, 1.0, 1.0, 1.0, 1.0, 1.0, 1.0, 1.0, 1.0, 1.0, 1.0, 1.0, 1.0, 1.0, 1.0, 1.0, 1.0, 1.0, 1.0, 1.0, 1.0, 1.0, 1.0, 1.0, 1.0, 1.0, 1.0, 1.0, 1.0, 1.0, 1.0, 1.0, 1.0, 1.0, 1.0, 1.0, 1.0, 1.0, 1.0, 1.0, 1.0, 1.0, 1.0, 1.0, 1.0, 1.0, 1.0, 1.0, 1.0, 1.0, 1.0, 1.0, 1.0, 1.0, 1.0, 1.0, 1.0, 1.0, 1.0, 1.0, 1.0, 1.0, 1.0, 1.0, 1.0, 1.0, 1.0, 1.0, 1.0, 1.0, 1.0, 1.0, 1.0, 1.0, 1.0, 1.0, 1.0, 1.0, 1.0, 1.0, 1.0, 1.0, 1.0, 1.0, 1.0, 1.0, 1.0, 1.0, 1.0, 1.0, 1.0, 1.0, 1.0, 1.0, 1.0, 1.0, 1.0, 1.0, 1.0, 1.0, 1.0, 1.0, 1.0, 1.0, 1.0, 1.0, 1.0, 1.0, 1.0, 1.0, 1.0, 1.0, 1.0, 1.0, 1.0, 1.0, 1.0, 1.0, 1.0, 1.0, 1.0, 1.0, 1.0, 1.0, 1.0, 1.0, 1.0, 1.0, 1.0, 1.0, 1.0, 1.0, 1.0, 1.0, 1.0, 1.0, 1.0, 1.0, 1.0, 1.0, 1.0, 1.0, 1.0, 1.0, 1.0, 1.0, 1.0, 1.0, 1.0, 1.0, 1.0, 1.0, 1.0, 1.0, 1.0, 1.0, 1.0, 1.0, 1.0, 1.0, 1.0, 1.0, 1.0, 1.0, 1.0, 1.0, 1.0, 1.0, 1.0, 1.0, 1.0, 1.0, 1.0, 1.0, 1.0, 1.0, 1.0, 1.0, 1.0, 1.0, 1.0, 1.0, 1.0, 1.0, 1.0, 1.0, 1.0, 1.0, 1.0, 1.0, 1.0, 1.0, 1.0, 1.0, 1.0, 1.0, 1.0, 1.0, 1.0, 1.0, 1.0, 1.0, 1.0, 1.0, 1.0, 1.0, 1.0, 1.0, 1.0, 1.0, 1.0, 1.0, 1.0, 1.0, 1.0, 1.0, 1.0, 1.0, 1.0, 1.0, 1.0, 1.0, 1.0, 1.0, 1.0, 1.0, 1.0, 1.0, 1.0, 1.0, 1.0, 1.0, 1.0, 1.0, 1.0, 1.0, 1.0, 1.0, 1.0, 1.0, 1.0, 1.0, 1.0, 1.0, 1.0, 1.0, 1.0, 1.0, 1.0, 1.0, 1.0, 1.0, 1.0, 1.0, 1.0, 1.0, 1.0, 1.0, 1.0, 1.0, 1.0, 1.0, 1.0, 1.0, 1.0, 1.0, 1.0, 1.0, 1.0, 1.0, 1.0, 1.0, 1.0, 1.0, 1.0, 1.0, 1.0, 1.0, 1.0, 1.0, 1.0, 1.0, 1.0, 1.0, 1.0, 1.0, 1.0, 1.0, 1.0, 1.0, 1.0, 1.0, 1.0, 1.0, 1.0, 1.0, 1.0, 1.0, 1.0, 1.0, 1.0, 1.0, 1.0, 1.0, 1.0, 1.0, 1.0, 1.0, 1.0, 1.0, 1.0, 1.0, 1.0, 1.0, 1.0, 1.0, 1.0, 1.0, 1.0, 1.0, 1.0, 1.0, 1.0, 1.0, 1.0, 1.0, 1.0, 1.0, 1.0, 1.0, 1.0, 1.0, 1.0, 1.0, 1.0, 1.0, 1.0, 1.0, 1.0, 1.0, 1.0, 1.0, 1.0, 1.0, 1.0, 1.0, 1.0, 1.0, 1.0, 1.0, 1.0, 1.0, 1.0, 1.0, 1.0, 1.0, 1.0, 1.0, 1.0, 1.0, 1.0, 1.0, 1.0, 1.0, 1.0, 1.0, 1.0, 1.0, 1.0, 1.0, 1.0, 1.0, 1.0, 1.0, 1.0, 1.0, 1.0, 1.0, 1.0, 1.0, 1.0, 1.0, 1.0, 1.0, 1.0, 1.0, 1.0, 1.0, 1.0, 1.0, 1.0, 1.0, 1.0, 1.0, 1.0, 1.0, 1.0, 1.0, 1.0, 1.0, 1.0, 1.0, 1.0, 1.0, 1.0, 1.0, 1.0, 1.0, 1.0, 1.0, 1.0, 1.0, 1.0, 1.0, 1.0, 1.0, 1.0, 1.0, 1.0, 1.0, 1.0, 1.0, 1.0, 1.0, 1.0, 1.0, 1.0, 1.0, 1.0, 1.0, 1.0, 1.0, 1.0, 1.0, 1.0, 1.0, 1.0, 1.0, 1.0, 1.0, 1.0, 1.0, 1.0, 1.0, 1.0, 1.0, 1.0, 1.0, 1.0, 1.0, 1.0, 1.0, 1.0, 1.0, 1.0, 1.0, 1.0, 1.0, 1.0, 1.0, 1.0, 1.0, 1.0, 1.0, 1.0, 1.0, 1.0, 1.0, 1.0, 1.0, 1.0, 1.0, 1.0, 1.0, 1.0, 1.0, 1.0, 1.0, 1.0, 1.0, 1.0, 1.0, 1.0, 1.0, 1.0, 1.0, 1.0, 1.0, 1.0, 1.0, 1.0, 1.0, 1.0, 1.0, 1.0, 1.0, 1.0, 1.0, 1.0, 1.0, 1.0, 1.0, 1.0, 1.0, 1.0, 1.0, 1.0, 1.0, 1.0, 1.0, 1.0, 1.0, 1.0, 1.0, 1.0, 1.0, 1.0, 1.0, 1.0, 1.0, 1.0, 1.0, 1.0, 1.0, 1.0, 1.0, 1.0, 1.0, 1.0, 1.0, 1.0, 1.0, 1.0, 1.0, 1.0, 1.0, 1.0, 1.0, 1.0, 1.0, 1.0, 1.0, 1.0, 1.0, 1.0, 1.0, 1.0, 1.0, 1.0, 1.0, 1.0, 1.0, 1.0, 1.0, 1.0, 1.0, 1.0, 1.0, 1.0, 1.0, 1.0, 1.0, 1.0, 1.0, 1.0, 1.0, 1.0, 1.0, 1.0, 1.0, 1.0, 1.0, 1.0, 1.0, 1.0, 1.0, 1.0, 1.0, 1.0, 1.0, 1.0, 1.0, 1.0, 1.0, 1.0, 1.0, 1.0, 1.0, 1.0, 1.0, 1.0, 1.0, 1.0, 1.0, 1.0, 1.0, 1.0, 1.0, 1.0, 1.0, 1.0, 1.0, 1.0, 1.0, 1.0, 1.0, 1.0, 1.0, 1.0, 1.0, 1.0, 1.0, 1.0, 1.0, 1.0, 1.0, 1.0, 1.0, 1.0, 1.0, 1.0, 1.0, 1.0, 1.0, 1.0, 1.0, 1.0, 1.0, 1.0, 1.0, 1.0, 1.0, 1.0, 1.0, 1.0, 1.0, 1.0, 1.0, 1.0, 1.0, 1.0, 1.0, 1.0, 1.0, 1.0, 1.0, 1.0, 1.0, 1.0, 1.0, 1.0, 1.0, 1.0, 1.0, 1.0, 1.0, 1.0, 1.0, 1.0, 1.0, 1.0, 1.0, 1.0, 1.0, 1.0, 1.0, 1.0, 1.0, 1.0, 1.0, 1.0, 1.0, 1.0, 1.0, 1.0, 1.0, 1.0, 1.0, 1.0, 1.0, 1.0, 1.0, 1.0, 1.0, 1.0, 1.0, 1.0, 1.0, 1.0, 1.0, 1.0, 1.0, 1.0, 1.0, 1.0, 1.0, 1.0, 1.0, 1.0, 1.0, 1.0, 1.0, 1.0, 1.0, 1.0, 1.0, 1.0, 1.0, 1.0, 1.0, 1.0, 1.0, 1.0, 1.0, 1.0, 1.0, 1.0, 1.0, 1.0, 1.0, 1.0, 1.0, 1.0, 1.0, 1.0, 1.0, 1.0, 1.0, 1.0, 1.0, 1.0, 1.0, 1.0, 1.0, 1.0, 1.0, 1.0, 1.0, 1.0, 1.0, 1.0, 1.0, 1.0, 1.0, 1.0, 1.0, 1.0, 1.0, 1.0, 1.0, 1.0, 1.0, 1.0, 1.0, 1.0, 1.0, 1.0, 1.0, 1.0, 1.0, 1.0, 1.0, 1.0, 1.0, 1.0, 1.0, 1.0, 1.0, 1.0, 1.0, 1.0, 1.0, 1.0, 1.0, 1.0, 1.0, 1.0, 1.0, 1.0, 1.0, 1.0, 1.0, 1.0, 1.0, 1.0, 1.0, 1.0, 1.0, 1.0, 1.0, 1.0, 1.0, 1.0, 1.0, 1.0, 1.0, 1.0, 1.0, 1.0, 1.0, 1.0, 1.0, 1.0, 1.0, 1.0, 1.0, 1.0, 1.0, 1.0, 1.0, 1.0, 1.0, 1.0, 1.0, 1.0, 1.0, 1.0, 1.0, 1.0, 1.0, 1.0, 1.0, 1.0, 1.0, 1.0, 1.0, 1.0, 1.0, 1.0, 1.0, 1.0, 1.0, 1.0, 1.0, 1.0, 1.0, 1.0, 1.0, 1.0, 1.0, 1.0, 1.0, 1.0, 1.0, 1.0, 1.0, 1.0, 1.0, 1.0, 1.0, 1.0, 1.0, 1.0, 1.0, 1.0, 1.0, 1.0, 1.0, 1.0, 1.0, 1.0, 1.0, 1.0, 1.0, 1.0, 1.0, 1.0, 1.0, 1.0, 1.0, 1.0, 1.0, 1.0, 1.0, 1.0, 1.0, 1.0, 1.0, 1.0, 1.0, 1.0, 1.0, 1.0, 1.0, 1.0, 1.0, 1.0, 1.0, 1.0, 1.0, 1.0, 1.0, 1.0, 1.0, 1.0, 1.0, 1.0, 1.0, 1.0, 1.0, 1.0, 1.0, 1.0, 1.0, 1.0, 1.0, 1.0, 1.0, 1.0, 1.0, 1.0, 1.0, 1.0, 1.0, 1.0, 1.0, 1.0, 1.0, 1.0, 1.0, 1.0, 1.0, 1.0, 1.0, 1.0, 1.0, 1.0, 1.0, 1.0, 1.0, 1.0, 1.0, 1.0, 1.0, 1.0, 1.0, 1.0, 1.0, 1.0, 1.0, 1.0, 1.0, 1.0, 1.0, 1.0, 1.0, 1.0, 1.0, 1.0, 1.0, 1.0, 1.0, 1.0, 1.0, 1.0, 1.0, 1.0, 1.0, 1.0, 1.0, 1.0, 1.0, 1.0, 1.0, 1.0, 1.0, 1.0, 1.0, 1.0, 1.0, 1.0, 1.0, 1.0, 1.0, 1.0, 1.0, 1.0, 1.0, 1.0, 1.0, 1.0, 1.0, 1.0, 1.0, 1.0, 1.0, 1.0, 1.0, 1.0, 1.0, 1.0, 1.0, 1.0, 1.0, 1.0, 1.0, 1.0, 1.0, 1.0, 1.0, 1.0, 1.0, 1.0, 1.0, 1.0, 1.0, 1.0, 1.0, 1.0, 1.0, 1.0, 1.0, 1.0, 1.0, 1.0, 1.0, 1.0, 1.0, 1.0, 1.0, 1.0, 1.0, 1.0, 1.0, 1.0, 1.0, 1.0, 1.0, 1.0, 1.0, 1.0, 1.0, 1.0, 1.0, 1.0, 1.0, 1.0, 1.0, 1.0, 1.0, 1.0, 1.0, 1.0, 1.0, 1.0, 1.0, 1.0, 1.0, 1.0, 1.0, 1.0, 1.0, 1.0, 1.0, 1.0, 1.0, 1.0, 1.0, 1.0, 1.0, 1.0, 1.0, 1.0, 1.0, 1.0, 1.0, 1.0, 1.0, 1.0, 1.0, 1.0, 1.0, 1.0, 1.0, 1.0, 1.0, 1.0, 1.0, 1.0, 1.0, 1.0, 1.0, 1.0, 1.0, 1.0, 1.0, 1.0, 1.0, 1.0, 1.0, 1.0, 1.0, 1.0, 1.0, 1.0, 1.0, 1.0, 1.0, 1.0, 1.0, 1.0, 1.0, 1.0, 1.0, 1.0, 1.0, 1.0, 1.0, 1.0, 1.0, 1.0, 1.0, 1.0, 1.0, 1.0, 1.0, 1.0, 1.0, 1.0, 1.0, 1.0, 1.0, 1.0, 1.0, 1.0, 1.0, 1.0, 1.0, 1.0, 1.0, 1.0, 1.0, 1.0, 1.0, 1.0, 1.0, 1.0, 1.0, 1.0, 1.0, 1.0, 1.0, 1.0, 1.0, 1.0, 1.0, 1.0, 1.0, 1.0, 1.0, 1.0, 1.0, 1.0, 1.0, 1.0, 1.0, 1.0, 1.0, 1.0, 1.0, 1.0, 1.0, 1.0, 1.0, 1.0, 1.0, 1.0, 1.0, 1.0, 1.0, 1.0, 1.0, 1.0, 1.0, 1.0, 1.0, 1.0, 1.0, 1.0, 1.0, 1.0, 1.0, 1.0, 1.0, 1.0, 1.0, 1.0, 1.0, 1.0, 1.0, 1.0, 1.0, 1.0, 1.0, 1.0, 1.0, 1.0, 1.0, 1.0, 1.0, 1.0, 1.0, 1.0, 1.0, 1.0, 1.0, 1.0, 1.0, 1.0, 1.0, 1.0, 1.0, 1.0, 1.0, 1.0, 1.0, 1.0, 1.0, 1.0, 1.0, 1.0, 1.0, 1.0, 1.0, 1.0, 1.0, 1.0, 1.0, 1.0, 1.0, 1.0, 1.0, 1.0, 1.0, 1.0, 1.0, 1.0, 1.0, 1.0, 1.0, 1.0, 1.0, 1.0, 1.0, 1.0, 1.0, 1.0, 1.0, 1.0, 1.0, 1.0, 1.0, 1.0, 1.0, 1.0, 1.0, 1.0, 1.0, 1.0, 1.0, 1.0, 1.0, 1.0, 1.0, 1.0, 1.0, 1.0, 1.0, 1.0, 1.0, 1.0, 1.0, 1.0, 1.0, 1.0, 1.0, 1.0, 1.0, 1.0, 1.0, 1.0, 1.0, 1.0, 1.0, 1.0, 1.0, 1.0, 1.0, 1.0, 1.0, 1.0, 1.0, 1.0, 1.0, 1.0, 1.0, 1.0, 1.0, 1.0, 1.0, 1.0, 1.0, 1.0, 1.0, 1.0, 1.0, 1.0, 1.0, 1.0, 1.0, 1.0, 1.0, 1.0, 1.0, 1.0, 1.0, 1.0, 1.0, 1.0, 1.0, 1.0, 1.0, 1.0, 1.0, 1.0, 1.0, 1.0, 1.0, 1.0, 1.0, 1.0, 1.0, 1.0, 1.0, 1.0, 1.0, 1.0, 1.0, 1.0, 1.0, 1.0, 1.0, 1.0, 1.0, 1.0, 1.0, 1.0, 1.0, 1.0, 1.0, 1.0, 1.0, 1.0, 1.0, 1.0, 1.0, 1.0, 1.0, 1.0, 1.0, 1.0, 1.0, 1.0, 1.0, 1.0, 1.0, 1.0, 1.0, 1.0, 1.0, 1.0, 1.0, 1.0, 1.0, 1.0, 1.0, 1.0, 1.0, 1.0, 1.0, 1.0, 1.0, 1.0, 1.0, 1.0, 1.0, 1.0, 1.0, 1.0, 1.0, 1.0, 1.0, 1.0, 1.0, 1.0, 1.0, 1.0, 1.0, 1.0, 1.0, 1.0, 1.0, 1.0, 1.0, 1.0, 1.0, 1.0, 1.0, 1.0, 1.0, 1.0, 1.0, 1.0, 1.0, 1.0, 1.0, 1.0, 1.0, 1.0, 1.0, 1.0, 1.0, 1.0, 1.0, 1.0, 1.0, 1.0, 1.0, 1.0, 1.0, 1.0, 1.0, 1.0, 1.0, 1.0, 1.0, 1.0, 1.0, 1.0, 1.0, 1.0, 1.0, 1.0, 1.0, 1.0, 1.0, 1.0, 1.0, 1.0, 1.0, 1.0, 1.0, 1.0, 1.0, 1.0, 1.0, 1.0, 1.0, 1.0, 1.0, 1.0, 1.0, 1.0, 1.0, 1.0, 1.0, 1.0, 1.0, 1.0, 1.0, 1.0, 1.0, 1.0, 1.0, 1.0, 1.0, 1.0, 1.0, 1.0, 1.0, 1.0, 1.0, 1.0, 1.0, 1.0, 1.0, 1.0, 1.0, 1.0, 1.0, 1.0, 1.0, 1.0, 1.0, 1.0, 1.0, 1.0, 1.0, 1.0, 1.0, 1.0, 1.0, 1.0, 1.0, 1.0, 1.0, 1.0, 1.0, 1.0, 1.0, 1.0, 1.0, 1.0, 1.0, 1.0, 1.0, 1.0, 1.0, 1.0, 1.0, 1.0, 1.0, 1.0, 1.0, 1.0, 1.0, 1.0, 1.0, 1.0, 1.0, 1.0, 1.0, 1.0, 1.0, 1.0, 1.0, 1.0, 1.0, 1.0, 1.0, 1.0, 1.0, 1.0, 1.0, 1.0, 1.0, 1.0, 1.0, 1.0, 1.0, 1.0, 1.0, 1.0, 1.0, 1.0, 1.0, 1.0, 1.0, 1.0, 1.0, 1.0, 1.0, 1.0, 1.0, 1.0, 1.0, 1.0, 1.0, 1.0, 1.0, 1.0, 1.0, 1.0, 1.0, 1.0, 1.0, 1.0, 1.0, 1.0, 1.0, 1.0, 1.0, 1.0, 1.0, 1.0, 1.0, 1.0, 1.0, 1.0, 1.0, 1.0, 1.0, 1.0, 1.0, 1.0, 1.0, 1.0, 1.0, 1.0, 1.0, 1.0, 1.0, 1.0, 1.0, 1.0, 1.0, 1.0, 1.0, 1.0, 1.0, 1.0, 1.0, 1.0, 1.0, 1.0, 1.0, 1.0, 1.0, 1.0, 1.0, 1.0, 1.0, 1.0, 1.0, 1.0, 1.0, 1.0, 1.0, 1.0, 1.0, 1.0, 1.0, 1.0, 1.0, 1.0, 1.0, 1.0, 1.0, 1.0, 1.0, 1.0, 1.0, 1.0, 1.0, 1.0, 1.0, 1.0, 1.0, 1.0, 1.0, 1.0, 1.0, 1.0, 1.0, 1.0, 1.0, 1.0, 1.0, 1.0, 1.0, 1.0, 1.0, 1.0, 1.0, 1.0, 1.0, 1.0, 1.0, 1.0, 1.0, 1.0, 1.0, 1.0, 1.0, 1.0, 1.0, 1.0, 1.0, 1.0, 1.0, 1.0, 1.0, 1.0, 1.0, 1.0, 1.0, 1.0, 1.0, 1.0, 1.0, 1.0, 1.0, 1.0, 1.0, 1.0, 1.0, 1.0, 1.0, 1.0, 1.0, 1.0, 1.0, 1.0, 1.0, 1.0, 1.0, 1.0, 1.0, 1.0, 1.0, 1.0, 1.0, 1.0, 1.0, 1.0, 1.0, 1.0, 1.0, 1.0, 1.0, 1.0, 1.0, 1.0, 1.0, 1.0, 1.0, 1.0, 1.0, 1.0, 1.0, 1.0, 1.0, 1.0, 1.0, 1.0, 1.0, 1.0, 1.0, 1.0, 1.0, 1.0, 1.0, 1.0, 1.0, 1.0, 1.0, 1.0, 1.0, 1.0, 1.0, 1.0, 1.0, 1.0, 1.0, 1.0, 1.0, 1.0, 1.0, 1.0, 1.0, 1.0, 1.0, 1.0, 1.0, 1.0, 1.0, 1.0, 1.0, 1.0, 1.0, 1.0, 1.0, 1.0, 1.0, 1.0, 1.0, 1.0, 1.0, 1.0, 1.0, 1.0, 1.0, 1.0, 1.0, 1.0, 1.0, 1.0, 1.0, 1.0, 1.0, 1.0, 1.0, 1.0, 1.0, 1.0, 1.0, 1.0, 1.0, 1.0, 1.0, 1.0, 1.0, 1.0, 1.0, 1.0, 1.0, 1.0, 1.0, 1.0, 1.0, 1.0, 1.0, 1.0, 1.0, 1.0, 1.0, 1.0, 1.0, 1.0, 1.0, 1.0, 1.0, 1.0, 1.0, 1.0, 1.0, 1.0, 1.0, 1.0, 1.0, 1.0, 1.0, 1.0, 1.0, 1.0, 1.0, 1.0, 1.0, 1.0, 1.0, 1.0, 1.0, 1.0, 1.0, 1.0, 1.0, 1.0, 1.0, 1.0, 1.0, 1.0, 1.0, 1.0, 1.0, 1.0, 1.0, 1.0, 1.0, 1.0, 1.0, 1.0, 1.0, 1.0, 1.0, 1.0, 1.0, 1.0, 1.0, 1.0, 1.0, 1.0, 1.0, 1.0, 1.0, 1.0, 1.0, 1.0, 1.0, 1.0, 1.0, 1.0, 1.0, 1.0, 1.0, 1.0, 1.0, 1.0, 1.0, 1.0, 1.0, 1.0, 1.0, 1.0, 1.0, 1.0, 1.0, 1.0, 1.0, 1.0, 1.0, 1.0, 1.0, 1.0, 1.0, 1.0, 1.0, 1.0, 1.0, 1.0, 1.0, 1.0, 1.0, 1.0, 1.0, 1.0, 1.0, 1.0, 1.0, 1.0, 1.0, 1.0, 1.0, 1.0, 1.0, 1.0, 1.0, 1.0, 1.0, 1.0, 1.0, 1.0, 1.0, 1.0, 1.0, 1.0, 1.0, 1.0, 1.0, 1.0, 1.0, 1.0, 1.0, 1.0, 1.0, 1.0, 1.0, 1.0, 1.0, 1.0, 1.0, 1.0, 1.0, 1.0, 1.0, 1.0, 1.0, 1.0, 1.0, 1.0, 1.0, 1.0, 1.0, 1.0, 1.0, 1.0, 1.0, 1.0, 1.0, 1.0, 1.0, 1.0, 1.0, 1.0, 1.0, 1.0, 1.0, 1.0, 1.0, 1.0, 1.0, 1.0, 1.0, 1.0, 1.0, 1.0, 1.0, 1.0, 1.0, 1.0, 1.0, 1.0, 1.0, 1.0, 1.0, 1.0, 1.0, 1.0, 1.0, 1.0, 1.0, 1.0, 1.0, 1.0, 1.0, 1.0, 1.0, 1.0, 1.0, 1.0, 1.0, 1.0, 1.0, 1.0, 1.0, 1.0, 1.0, 1.0, 1.0, 1.0, 1.0, 1.0, 1.0, 1.0, 1.0, 1.0, 1.0, 1.0, 1.0, 1.0, 1.0, 1.0, 1.0, 1.0, 1.0, 1.0, 1.0, 1.0, 1.0, 1.0, 1.0, 1.0, 1.0, 1.0, 1.0, 1.0, 1.0, 1.0, 1.0, 1.0, 1.0, 1.0, 1.0, 1.0, 1.0, 1.0, 1.0, 1.0, 1.0, 1.0, 1.0, 1.0, 1.0, 1.0, 1.0, 1.0, 1.0, 1.0, 1.0, 1.0, 1.0, 1.0, 1.0, 1.0, 1.0, 1.0, 1.0, 1.0, 1.0, 1.0, 1.0, 1.0, 1.0, 1.0, 1.0, 1.0, 1.0, 1.0, 1.0, 1.0, 1.0, 1.0, 1.0, 1.0, 1.0, 1.0, 1.0, 1.0, 1.0, 1.0, 1.0, 1.0, 1.0, 1.0, 1.0, 1.0, 1.0, 1.0, 1.0, 1.0, 1.0, 1.0, 1.0, 1.0, 1.0, 1.0, 1.0, 1.0, 1.0, 1.0, 1.0, 1.0, 1.0, 1.0, 1.0, 1.0, 1.0, 1.0, 1.0, 1.0, 1.0, 1.0, 1.0, 1.0, 1.0, 1.0, 1.0, 1.0, 1.0, 1.0, 1.0, 1.0, 1.0, 1.0, 1.0, 1.0, 1.0, 1.0, 1.0, 1.0, 1.0, 1.0, 1.0, 1.0, 1.0, 1.0, 1.0, 1.0, 1.0, 1.0, 1.0, 1.0, 1.0, 1.0, 1.0, 1.0, 1.0, 1.0, 1.0, 1.0, 1.0, 1.0, 1.0, 1.0, 1.0, 1.0, 1.0, 1.0, 1.0, 1.0, 1.0, 1.0, 1.0, 1.0, 1.0, 1.0, 1.0, 1.0, 1.0, 1.0, 1.0, 1.0, 1.0, 1.0, 1.0, 1.0, 1.0, 1.0, 1.0, 1.0, 1.0, 1.0, 1.0, 1.0, 1.0, 1.0, 1.0, 1.0, 1.0, 1.0, 1.0, 1.0, 1.0, 1.0, 1.0, 1.0, 1.0, 1.0, 1.0, 1.0, 1.0, 1.0, 1.0, 1.0, 1.0, 1.0, 1.0, 1.0, 1.0, 1.0])
me_oni_small.materials.append(mat_material)
me_oni_small.use_remesh_preserve_volume = False
me_oni_small.use_remesh_preserve_attributes = False
me_oni_small.use_mirror_vertex_groups = False
me_oni_small.update()
arm_armature = bpy.data.armatures.new('Armature')  # bones are not reproduced

# ---- objects
ob_lamp = bpy.data.objects.new('Lamp', light_lamp)
ob_camera = bpy.data.objects.new('Camera', cam_camera)
ob_armature = bpy.data.objects.new('Armature', arm_armature)
ob_oni_s = bpy.data.objects.new('oni_s', me_oni_small)

# ---- transforms, parenting, visibility, modifiers, constraints
ob_lamp.location = (4.076, 1.005, 5.904)
ob_lamp.rotation_euler = (0.6503, 0.05522, 1.866)
ob_lamp.lock_rotations_4d = False
ob_lamp.empty_display_type = 'ARROWS'
ob_lamp.color = (0.0, 0.0, 0.0, 0.0)
ob_lamp.lineart.crease_threshold = 0.0
ob_camera.location = (7.481, -6.508, 5.344)
ob_camera.rotation_euler = (1.109, 0.0, 0.8149)
ob_camera.lock_rotations_4d = False
ob_camera.empty_display_type = 'ARROWS'
ob_camera.color = (0.0, 0.0, 0.0, 0.0)
ob_camera.hide_viewport = True
ob_camera.display_type = 'WIRE'
ob_camera.lineart.crease_threshold = 0.0
ob_armature.location = (0.0, 0.0, 0.0)
ob_armature.rotation_mode = 'QUATERNION'
ob_armature.rotation_quaternion = (1.0, 0.0, 0.0, 0.0)
ob_armature.show_in_front = True
ob_armature.lineart.crease_threshold = 0.0
ob_oni_s.location = (0.0, 0.0, 0.0)
ob_oni_s.rotation_mode = 'QUATERNION'
ob_oni_s.rotation_quaternion = (1.0, 0.0, 0.0, 0.0)
ob_oni_s.lineart.crease_threshold = 0.0
_vg = ob_oni_s.vertex_groups.new(name='Spine')
for _i, _w in zip([0, 1, 9, 10, 11, 13, 26, 27, 36, 37, 38, 43, 44, 52, 53, 54, 56, 68, 69, 70, 71, 73, 76, 79, 80, 81, 85], [0.9098, 0.09578, 0.1586, 0.7901, 0.06925, 0.1155, 0.9236, 0.1316, 0.1444, 0.8279, 0.08772, 0.8417, 0.09595, 0.1704, 0.8169, 0.1544, 0.1775, 0.19, 0.8168, 0.136, 0.03462, 0.0003827, 0.0399, 0.09187, 0.8095, 0.1837, 0.03034]): _vg.add([_i], _w, 'REPLACE')
_vg = ob_oni_s.vertex_groups.new(name='Shoulder.001.L')
_vg = ob_oni_s.vertex_groups.new(name='Arm.002.L')
for _i, _w in zip([9, 11, 12, 17, 32, 36, 52, 54, 55, 58, 60, 71, 73, 75, 79, 81, 85, 86, 87, 89, 90, 91, 103, 105, 106, 107], [0.0, 0.0, 0.0, 0.0, 0.0, 0.0, 0.0, 0.0, 0.0, 0.0, 0.0, 0.0, 0.0, 0.0, 0.0, 0.0, 0.0, 0.0, 0.0, 0.0, 0.0, 0.0, 0.0, 0.0, 0.0, 0.0]): _vg.add([_i], _w, 'REPLACE')
_vg = ob_oni_s.vertex_groups.new(name='Arm.004.L')
for _i, _w in zip([17, 32, 53, 58, 60, 75, 80, 103, 104, 105, 106, 107], [0.0, 0.0, 0.002824, 0.0, 0.008182, 0.0, 0.02846, 0.0, 0.004549, 0.0, 0.0, 0.0]): _vg.add([_i], _w, 'REPLACE')
_vg = ob_oni_s.vertex_groups.new(name='Hand.L')
for _i, _w in zip([16, 31, 59, 74, 94, 95], [0.0, 0.0, 0.005399, 0.0, 0.0, 0.0]): _vg.add([_i], _w, 'REPLACE')
_vg = ob_oni_s.vertex_groups.new(name='Finger.001.L')
_vg = ob_oni_s.vertex_groups.new(name='Finger.002.L')
_vg = ob_oni_s.vertex_groups.new(name='Finger.003.L')
_vg = ob_oni_s.vertex_groups.new(name='Finger.004.L')
_vg = ob_oni_s.vertex_groups.new(name='Thumb.001.L')
_vg = ob_oni_s.vertex_groups.new(name='Thumb.002.L')
_vg = ob_oni_s.vertex_groups.new(name='Thumb.003.L')
_vg = ob_oni_s.vertex_groups.new(name='Finger.001.R')
for _i, _w in zip([92, 94, 95, 127, 134, 138], [0.05504, 0.1633, 0.01481, 0.9217, 0.008708, 0.01878]): _vg.add([_i], _w, 'REPLACE')
_vg = ob_oni_s.vertex_groups.new(name='Finger.002.R')
for _i, _w in zip([5, 6, 130, 131, 132, 133, 134, 135], [1.0, 1.0, 1.0, 1.0, 1.0, 0.9894, 0.9913, 0.9671]): _vg.add([_i], _w, 'REPLACE')
_vg = ob_oni_s.vertex_groups.new(name='Finger.003.R')
for _i, _w in zip([93, 94, 95, 126, 127, 135, 136, 137, 138, 139], [0.025, 0.08673, 0.178, 1.0, 0.02999, 0.03291, 0.4657, 0.4794, 0.04029, 0.06039]): _vg.add([_i], _w, 'REPLACE')
_vg = ob_oni_s.vertex_groups.new(name='Finger.004.R')
for _i, _w in zip([48, 49, 95, 127, 128, 129, 136, 137, 138, 139], [1.0, 1.0, 0.04025, 0.005223, 1.0, 1.0, 0.5343, 0.5206, 0.9409, 0.9396]): _vg.add([_i], _w, 'REPLACE')
_vg = ob_oni_s.vertex_groups.new(name='Thumb.001.R')
for _i, _w in zip([29, 72, 92, 93, 127, 133, 140, 141, 142], [0.1102, 0.0957, 0.8657, 0.9424, 0.0176, 0.01059, 0.02808, 0.0682, 0.06074]): _vg.add([_i], _w, 'REPLACE')
_vg = ob_oni_s.vertex_groups.new(name='Thumb.002.R')
for _i, _w in zip([29, 31, 72, 92, 93, 140, 143], [0.7435, 0.0009065, 0.7664, 0.02434, 0.006761, 0.0935, 0.08303]): _vg.add([_i], _w, 'REPLACE')
_vg = ob_oni_s.vertex_groups.new(name='Thumb.003.R')
for _i, _w in zip([29, 72, 92, 93, 122, 123, 124, 125, 140, 141, 142, 143], [0.0897, 0.104, 0.04473, 0.02584, 1.0, 1.0, 1.0, 1.0, 0.8784, 0.9318, 0.9393, 0.917]): _vg.add([_i], _w, 'REPLACE')
_vg = ob_oni_s.vertex_groups.new(name='Neck')
for _i, _w in zip([7, 14, 24, 28, 33, 39, 50, 55, 57, 67, 71, 76, 82, 85, 114, 115, 152, 153, 154, 155, 175, 223], [0.08935, 0.1146, 0.5513, 0.02399, 0.08082, 0.01055, 0.06782, 0.02485, 0.4177, 0.4172, 0.1075, 0.1268, 0.1709, 0.04669, 0.08323, 0.3893, 0.009978, 0.03413, 0.06802, 0.1318, 0.01159, 0.01907]): _vg.add([_i], _w, 'REPLACE')
_vg = ob_oni_s.vertex_groups.new(name='Head')
for _i, _w in zip([7, 14, 24, 50, 57, 67, 71, 76, 82, 85, 114, 115, 144, 145, 146, 147, 148, 149, 150, 151, 152, 153, 154, 155, 156, 157, 158, 159, 160, 161, 162, 163, 164, 165, 166, 167, 168, 169, 170, 171, 172, 173, 174, 175, 176, 177, 178, 179, 180, 181, 182, 183, 184, 185, 186, 187, 188, 189, 190, 191, 192, 193, 194, 195, 196, 197, 198, 199, 200, 201, 202, 203, 204, 205, 206, 207, 208, 209, 210, 211, 212, 213, 214, 215, 216, 217, 218, 219, 220, 221, 222, 223, 224, 225, 226, 227, 228, 229, 230, 231, 232, 233, 234, 235, 236, 237, 238, 239, 240, 241, 242, 243, 244, 245, 246, 247, 248, 249, 250, 251, 252, 253, 254, 255, 256, 257, 258, 259, 260, 261, 262, 263, 264, 265, 266, 267, 268, 269, 270, 271, 272, 273, 274, 275, 276, 277, 278, 279, 280, 281, 282, 283], [0.8575, 0.09154, 0.05267, 0.8977, 0.2485, 0.337, 0.07666, 0.09497, 0.1022, 0.01134, 0.9043, 0.5911, 1.0, 1.0, 1.0, 1.0, 1.0, 1.0, 1.0, 1.0, 0.99, 0.9659, 0.932, 0.8682, 1.0, 1.0, 1.0, 1.0, 1.0, 1.0, 1.0, 1.0, 1.0, 1.0, 1.0, 1.0, 1.0, 1.0, 1.0, 1.0, 1.0, 1.0, 1.0, 0.9884, 1.0, 1.0, 1.0, 1.0, 1.0, 1.0, 1.0, 1.0, 1.0, 1.0, 1.0, 1.0, 1.0, 1.0, 1.0, 1.0, 1.0, 1.0, 1.0, 1.0, 1.0, 1.0, 1.0, 1.0, 1.0, 1.0, 1.0, 1.0, 1.0, 1.0, 1.0, 1.0, 1.0, 1.0, 1.0, 1.0, 1.0, 1.0, 1.0, 1.0, 1.0, 1.0, 1.0, 1.0, 1.0, 1.0, 1.0, 0.9809, 1.0, 1.0, 1.0, 1.0, 1.0, 1.0, 1.0, 1.0, 1.0, 1.0, 1.0, 1.0, 1.0, 1.0, 1.0, 1.0, 1.0, 1.0, 1.0, 1.0, 1.0, 1.0, 1.0, 1.0, 1.0, 1.0, 1.0, 1.0, 1.0, 1.0, 1.0, 1.0, 1.0, 1.0, 1.0, 1.0, 1.0, 1.0, 1.0, 1.0, 1.0, 1.0, 1.0, 1.0, 1.0, 1.0, 1.0, 1.0, 1.0, 1.0, 1.0, 1.0, 1.0, 1.0, 1.0, 1.0, 1.0, 1.0, 1.0, 1.0]): _vg.add([_i], _w, 'REPLACE')
_vg = ob_oni_s.vertex_groups.new(name='Shoulder.001.R')
for _i, _w in zip([7, 10, 11, 12, 13, 14, 24, 25, 28, 30, 33, 37, 38, 39, 42, 50, 53, 54, 55, 56, 57, 67, 68, 71, 73, 76, 81, 82, 85, 86, 87, 88, 89, 90, 91, 114, 115], [0.05317, 0.034, 0.3525, 0.6627, 0.1312, 0.7829, 0.279, 0.09129, 0.761, 0.3956, 0.2736, 0.007934, 0.2326, 0.8021, 0.6417, 0.03448, 0.00116, 0.1545, 0.7833, 0.09755, 0.2828, 0.147, 0.09011, 0.2631, 0.5688, 0.2125, 0.1399, 0.6083, 0.6074, 0.09649, 0.06321, 0.06105, 0.03597, 0.08285, 0.04736, 0.01246, 0.01954]): _vg.add([_i], _w, 'REPLACE')
_vg = ob_oni_s.vertex_groups.new(name='Arm.002.R')
for _i, _w in zip([10, 11, 12, 13, 15, 17, 30, 32, 38, 39, 42, 53, 54, 55, 56, 57, 58, 60, 68, 71, 73, 75, 76, 80, 81, 82, 85, 86, 87, 88, 89, 90, 91, 96, 99, 101, 102, 103, 104, 105, 106, 107], [0.01524, 0.3985, 0.3373, 0.04164, 0.8083, 0.7001, 0.5622, 0.7752, 0.2069, 0.1873, 0.2781, 0.0, 0.1555, 0.1918, 0.0, 0.002261, 0.8173, 0.6814, 0.0, 0.0, 0.2759, 0.6545, 0.0, 0.0, 0.0, 0.0669, 0.0, 0.8821, 0.9368, 0.939, 0.9233, 0.9171, 0.9526, 0.01569, 0.03284, 0.02281, 0.1657, 0.2683, 0.2269, 0.151, 0.3049, 0.2273]): _vg.add([_i], _w, 'REPLACE')
_vg = ob_oni_s.vertex_groups.new(name='Arm.004.R')
for _i, _w in zip([15, 16, 17, 18, 31, 32, 58, 59, 60, 61, 74, 75, 96, 97, 98, 99, 100, 101, 102, 103, 104, 105, 106, 107, 156, 182], [0.1917, 0.3923, 0.2999, 0.2999, 0.3271, 0.2248, 0.1827, 0.2868, 0.3104, 0.2997, 0.2646, 0.3455, 0.9843, 0.9886, 1.0, 0.9609, 1.0, 0.9619, 0.8343, 0.7317, 0.7685, 0.849, 0.6951, 0.7727, 0.0, 0.0]): _vg.add([_i], _w, 'REPLACE')
_vg = ob_oni_s.vertex_groups.new(name='Waist')
for _i, _w in zip([0, 1, 4, 8, 9, 10, 23, 26, 27, 34, 36, 37, 43, 44, 47, 51, 52, 53, 66, 69, 70, 77, 79, 80, 117, 118, 120], [0.06381, 0.6223, 0.07888, 0.06823, 0.5362, 0.09539, 0.05616, 0.07644, 0.6526, 0.08617, 0.5525, 0.0797, 0.08811, 0.7305, 0.009146, 0.03616, 0.633, 0.07622, 0.03992, 0.1041, 0.7334, 0.0, 0.6686, 0.07967, 0.008328, 0.03371, 0.008916]): _vg.add([_i], _w, 'REPLACE')
_vg = ob_oni_s.vertex_groups.new(name='Hip.L')
for _i, _w in zip([23, 51, 66, 120], [0.07654, 0.0438, 0.1929, 0.009947]): _vg.add([_i], _w, 'REPLACE')
_vg = ob_oni_s.vertex_groups.new(name='Leg.001.L')
for _i, _w in zip([34, 51, 77, 116, 117, 118, 119, 120, 121], [0.0, 0.0179, 0.0, 0.0, 0.0, 0.03371, 0.0, 0.01426, 0.0]): _vg.add([_i], _w, 'REPLACE')
_vg = ob_oni_s.vertex_groups.new(name='Leg.002.L')
_vg = ob_oni_s.vertex_groups.new(name='Foot.001.L')
_vg = ob_oni_s.vertex_groups.new(name='Hip.R')
for _i, _w in zip([1, 4, 8, 9, 22, 23, 27, 34, 36, 41, 44, 47, 51, 52, 65, 66, 70, 77, 79, 84, 116, 117, 118, 119, 120, 121], [0.2042, 0.5522, 0.6334, 0.129, 0.02281, 0.8673, 0.2158, 0.5465, 0.1654, 0.05316, 0.1735, 0.5096, 0.7176, 0.1249, 0.03904, 0.7672, 0.1306, 0.0, 0.187, 0.01071, 0.1919, 0.2023, 0.03371, 0.4674, 0.5699, 0.0]): _vg.add([_i], _w, 'REPLACE')
_vg = ob_oni_s.vertex_groups.new(name='Leg.001.R')
for _i, _w in zip([1, 4, 8, 9, 20, 22, 34, 36, 41, 47, 51, 52, 63, 65, 77, 79, 84, 108, 109, 110, 111, 112, 113, 116, 117, 118, 119, 120, 121, 122, 124, 140, 141], [0.07776, 0.3689, 0.2984, 0.1761, 0.7927, 0.8046, 0.3673, 0.1377, 0.7303, 0.4812, 0.1845, 0.0717, 0.8323, 0.7894, 1.0, 0.0525, 0.8618, 0.2247, 0.2416, 0.1905, 0.2334, 0.2362, 0.2325, 0.8081, 0.7894, 0.8652, 0.5326, 0.397, 1.0, 0.0, 0.0, 0.0, 0.0]): _vg.add([_i], _w, 'REPLACE')
_vg = ob_oni_s.vertex_groups.new(name='Leg.002.R')
for _i, _w in zip([2, 3, 19, 20, 21, 22, 35, 40, 41, 45, 46, 62, 63, 64, 65, 78, 83, 84, 108, 109, 110, 111, 112, 113, 118], [0.1161, 0.06658, 0.8363, 0.2073, 0.964, 0.1725, 0.1131, 0.9739, 0.2166, 0.1397, 0.06302, 0.3793, 0.1677, 0.9224, 0.1715, 0.1206, 0.8097, 0.1275, 0.7753, 0.7584, 0.8095, 0.7666, 0.7638, 0.7675, 0.03371]): _vg.add([_i], _w, 'REPLACE')
_vg = ob_oni_s.vertex_groups.new(name='Foot.001.R')
for _i, _w in zip([2, 3, 19, 21, 35, 40, 45, 46, 62, 64, 78, 83], [0.8839, 0.9334, 0.1637, 0.03599, 0.8869, 0.02609, 0.8603, 0.937, 0.6207, 0.07761, 0.8794, 0.1903]): _vg.add([_i], _w, 'REPLACE')
_vg = ob_oni_s.vertex_groups.new(name='Spine.001')
for _i, _w in zip([0, 10, 11, 13, 14, 24, 25, 28, 30, 33, 37, 38, 42, 43, 53, 54, 56, 57, 67, 68, 69, 71, 73, 76, 80, 81, 82, 85, 86, 89], [0.0264, 0.06523, 0.1797, 0.7116, 0.01097, 0.117, 0.9087, 0.215, 0.0422, 0.6456, 0.08442, 0.4728, 0.08018, 0.07022, 0.1029, 0.5356, 0.7249, 0.0488, 0.09883, 0.7199, 0.07908, 0.5181, 0.155, 0.5258, 0.08233, 0.6763, 0.05173, 0.3042, 0.02137, 0.04075]): _vg.add([_i], _w, 'REPLACE')
_vg = ob_oni_s.vertex_groups.new(name='Hand.R')
for _i, _w in zip([16, 18, 29, 31, 59, 61, 72, 74, 92, 94, 95, 97, 99, 100, 101, 127], [0.6077, 0.7001, 0.05661, 0.672, 0.7078, 0.7003, 0.03393, 0.7354, 0.01016, 0.75, 0.7669, 0.01139, 0.00626, 0.0, 0.01529, 0.0255]): _vg.add([_i], _w, 'REPLACE')
_m = ob_oni_s.modifiers.new('Mirror', 'MIRROR')
_m.merge_threshold = 0.01
_m = ob_oni_s.modifiers.new('Armature', 'ARMATURE')
_m.object = ob_armature

# ---- collection membership
col_1.objects.link(ob_lamp)
col_1.objects.link(ob_camera)
col_1.objects.link(ob_armature)
col_1.objects.link(ob_oni_s)

# ---- scene / render settings (as saved in the file)
scene.camera = ob_camera
scene.frame_start = 0; scene.frame_end = 150; scene.frame_set(0)
scene.render.engine = 'BLENDER_EEVEE_NEXT'
scene.render.resolution_percentage = 50
scene.render.fps = 30
scene.render.dither_intensity = 0.0
scene.cycles.use_denoising = False
scene.cycles.samples = 128
scene.cycles.sampling_pattern = 'TABULATED_SOBOL'
scene.cycles.use_adaptive_sampling = False
scene.cycles.use_light_tree = False
scene.cycles.blur_glossy = 0.0
scene.cycles.sample_clamp_indirect = 0.0
scene.view_settings.view_transform = 'Standard'
bpy.context.view_layer.update()
